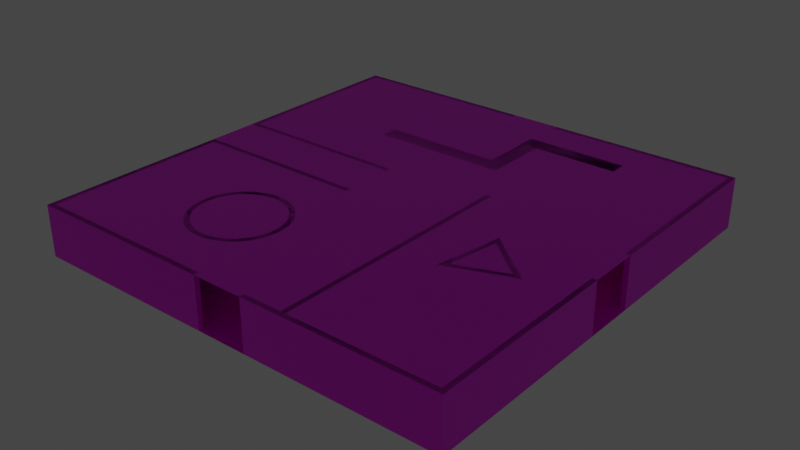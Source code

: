 # Source: room7.blend  (saved by Blender 3.6.13; exported with 4.5.12 LTS)
import bpy
from mathutils import Matrix  # noqa: F401  (used for matrix-valued properties, if any)

bpy.ops.wm.read_factory_settings(use_empty=True)
scene = bpy.context.scene
scene.name = 'Scene'

# ---- collections
col_collection = bpy.data.collections.new('Collection'); scene.collection.children.link(col_collection)

# ---- images (referenced by path relative to the original .blend; pixels are not part of the script)
import os
ASSET_DIR = os.environ.get("B2B_ASSET_DIR", "")  # directory of the original .blend (textures are referenced by path, not embedded)
HERE = os.path.dirname(os.path.abspath(__file__))  # packed textures are extracted next to this script under _unpacked/

def load_image(name, relpath, width, height, colorspace="sRGB"):
    """Load a texture the original file referenced (path relative to the .blend, or extracted next to this script)."""
    p = next((c for c in (os.path.join(HERE, relpath), os.path.join(ASSET_DIR, relpath)) if relpath and os.path.exists(c)), "")
    if p:
        img = bpy.data.images.load(p, check_existing=True)
        img.name = name
    else:  # same state as the original file: an image datablock whose file is absent (Cycles renders it pink)
        img = bpy.data.images.new(name, width, height)
        img.source = "FILE"
        img.filepath = "//" + (relpath or name)
    img.colorspace_settings.name = colorspace
    return img
img_panelsacousticwhitetiles001_col_2k_jpg = load_image('PanelsAcousticWhiteTiles001_COL_2K.jpg', 'PanelsAcousticWhiteTiles001_COL_2K.jpg', 1024, 1024, 'sRGB')
img_panelsacousticwhitetiles001_bump_2k_jpg = load_image('PanelsAcousticWhiteTiles001_BUMP_2K.jpg', 'PanelsAcousticWhiteTiles001_BUMP_2K.jpg', 1024, 1024, 'Non-Color')
img_fabriccarpetpatchy001_col_2k_jpg = load_image('FabricCarpetPatchy001_COL_2K.jpg', 'FabricCarpetPatchy001_COL_2K.jpg', 1024, 1024, 'sRGB')
img_fabriccarpetpatchy001_disp_2k_jpg = load_image('FabricCarpetPatchy001_DISP_2K.jpg', 'FabricCarpetPatchy001_DISP_2K.jpg', 1024, 1024, 'Non-Color')
img_backrooms_wallpaper_jpg = load_image('backrooms_wallpaper.jpg', 'backrooms_wallpaper.jpg', 1024, 1024, 'sRGB')
img_drywallpopcorntexture001_col_var1_2k_jpg = load_image('DrywallPopcornTexture001_COL_VAR1_2K.jpg', 'DrywallPopcornTexture001_COL_VAR1_2K.jpg', 1024, 1024, 'sRGB')
img_drywallpopcorntexture001_disp16_2k_tif = load_image('DrywallPopcornTexture001_DISP16_2K.tif', 'DrywallPopcornTexture001_DISP16_2K.tif', 1024, 1024, 'Non-Color')
img_plasterlime002_col_2k_jpg = load_image('PlasterLime002_COL_2K.jpg', 'PlasterLime002_COL_2K.jpg', 1024, 1024, 'sRGB')
img_plasterlime002_bump_2k_jpg = load_image('PlasterLime002_BUMP_2K.jpg', 'PlasterLime002_BUMP_2K.jpg', 1024, 1024, 'Non-Color')

# ---- materials (node trees are filled in below, after node groups)
mat_ceiling = bpy.data.materials.new('Ceiling')
mat_ceiling.use_transparent_shadow = False
mat_carpet = bpy.data.materials.new('Carpet')
mat_carpet.use_transparent_shadow = False
mat_wallpaper = bpy.data.materials.new('Wallpaper')
mat_wallpaper.use_transparent_shadow = False
mat_column = bpy.data.materials.new('Column')
mat_column.use_transparent_shadow = False
mat_columncap = bpy.data.materials.new('ColumnCap')
mat_columncap.use_transparent_shadow = False
mat_light = bpy.data.materials.new('Light')
mat_light.use_transparent_shadow = False

# ---- material node trees
mat_ceiling.use_nodes = True; mat_ceiling.node_tree.nodes.clear()
_N = mat_ceiling.node_tree.nodes; _L = mat_ceiling.node_tree.links
n0 = _N.new('ShaderNodeBsdfPrincipled'); n0.name = 'Principled BSDF'; n0.location = (10, 300)
n0.distribution = 'GGX'
n0.subsurface_method = 'RANDOM_WALK_SKIN'
n0.inputs[3].default_value = 1.45
n0.inputs[27].default_value = (0.0, 0.0, 0.0, 1.0)
n0.inputs[28].default_value = 1.0
n1 = _N.new('ShaderNodeOutputMaterial'); n1.name = 'Material Output'; n1.location = (300, 300)
n2 = _N.new('ShaderNodeTexImage'); n2.name = 'Image Texture'; n2.location = (-405, 387)
n2.image = img_panelsacousticwhitetiles001_col_2k_jpg
n3 = _N.new('ShaderNodeTexImage'); n3.name = 'Image Texture.001'; n3.location = (-503, -7)
n3.image = img_panelsacousticwhitetiles001_bump_2k_jpg
n4 = _N.new('ShaderNodeBump'); n4.name = 'Bump'; n4.location = (-225, -41)
n4.inputs[1].default_value = 1.0
n4.inputs[2].default_value = 1.0
_L.new(n0.outputs[0], n1.inputs[0])
_L.new(n2.outputs[0], n0.inputs[0])
_L.new(n3.outputs[0], n4.inputs[3])
_L.new(n4.outputs[0], n0.inputs[5])
n1.is_active_output = True
mat_carpet.use_nodes = True; mat_carpet.node_tree.nodes.clear()
_N = mat_carpet.node_tree.nodes; _L = mat_carpet.node_tree.links
n0 = _N.new('ShaderNodeBsdfPrincipled'); n0.name = 'Principled BSDF'; n0.location = (10, 300)
n0.distribution = 'GGX'
n0.subsurface_method = 'RANDOM_WALK_SKIN'
n0.inputs[3].default_value = 1.45
n0.inputs[27].default_value = (0.0, 0.0, 0.0, 1.0)
n0.inputs[28].default_value = 1.0
n1 = _N.new('ShaderNodeOutputMaterial'); n1.name = 'Material Output'; n1.location = (300, 300)
n2 = _N.new('ShaderNodeTexImage'); n2.name = 'Image Texture'; n2.location = (-377, 231)
n2.image = img_fabriccarpetpatchy001_col_2k_jpg
n3 = _N.new('ShaderNodeBump'); n3.name = 'Bump'; n3.location = (-176, -144)
n3.inputs[1].default_value = 1.0
n3.inputs[2].default_value = 1.0
n4 = _N.new('ShaderNodeTexImage'); n4.name = 'Image Texture.001'; n4.location = (-487, -121)
n4.image = img_fabriccarpetpatchy001_disp_2k_jpg
_L.new(n0.outputs[0], n1.inputs[0])
_L.new(n2.outputs[0], n0.inputs[0])
_L.new(n4.outputs[0], n3.inputs[3])
_L.new(n3.outputs[0], n0.inputs[5])
n1.is_active_output = True
mat_wallpaper.use_nodes = True; mat_wallpaper.node_tree.nodes.clear()
_N = mat_wallpaper.node_tree.nodes; _L = mat_wallpaper.node_tree.links
n0 = _N.new('ShaderNodeBsdfPrincipled'); n0.name = 'Principled BSDF'; n0.location = (10, 300)
n0.distribution = 'GGX'
n0.subsurface_method = 'RANDOM_WALK_SKIN'
n0.inputs[3].default_value = 1.45
n0.inputs[27].default_value = (0.0, 0.0, 0.0, 1.0)
n0.inputs[28].default_value = 1.0
n1 = _N.new('ShaderNodeOutputMaterial'); n1.name = 'Material Output'; n1.location = (300, 300)
n2 = _N.new('ShaderNodeTexImage'); n2.name = 'Image Texture'; n2.location = (-308, 152)
n2.image = img_backrooms_wallpaper_jpg
_L.new(n0.outputs[0], n1.inputs[0])
_L.new(n2.outputs[0], n0.inputs[0])
n1.is_active_output = True
mat_column.use_nodes = True; mat_column.node_tree.nodes.clear()
_N = mat_column.node_tree.nodes; _L = mat_column.node_tree.links
n0 = _N.new('ShaderNodeBsdfPrincipled'); n0.name = 'Principled BSDF'; n0.location = (10, 300)
n0.distribution = 'GGX'
n0.subsurface_method = 'RANDOM_WALK_SKIN'
n0.inputs[3].default_value = 1.45
n0.inputs[27].default_value = (0.0, 0.0, 0.0, 1.0)
n0.inputs[28].default_value = 1.0
n1 = _N.new('ShaderNodeOutputMaterial'); n1.name = 'Material Output'; n1.location = (300, 300)
n2 = _N.new('ShaderNodeTexImage'); n2.name = 'Image Texture'; n2.location = (-375, 264)
n2.image = img_drywallpopcorntexture001_col_var1_2k_jpg
n3 = _N.new('ShaderNodeBump'); n3.name = 'Bump'; n3.location = (-192, -110)
n3.inputs[1].default_value = 1.0
n3.inputs[2].default_value = 1.0
n4 = _N.new('ShaderNodeTexImage'); n4.name = 'Image Texture.001'; n4.location = (-503, -98)
n4.image = img_drywallpopcorntexture001_disp16_2k_tif
_L.new(n0.outputs[0], n1.inputs[0])
_L.new(n2.outputs[0], n0.inputs[0])
_L.new(n4.outputs[0], n3.inputs[3])
_L.new(n3.outputs[0], n0.inputs[5])
n1.is_active_output = True
mat_columncap.use_nodes = True; mat_columncap.node_tree.nodes.clear()
_N = mat_columncap.node_tree.nodes; _L = mat_columncap.node_tree.links
n0 = _N.new('ShaderNodeBsdfPrincipled'); n0.name = 'Principled BSDF'; n0.location = (10, 300)
n0.distribution = 'GGX'
n0.subsurface_method = 'RANDOM_WALK_SKIN'
n0.inputs[3].default_value = 1.45
n0.inputs[27].default_value = (0.0, 0.0, 0.0, 1.0)
n0.inputs[28].default_value = 1.0
n1 = _N.new('ShaderNodeOutputMaterial'); n1.name = 'Material Output'; n1.location = (300, 300)
n2 = _N.new('ShaderNodeTexImage'); n2.name = 'Image Texture'; n2.location = (-402, 218)
n2.image = img_plasterlime002_col_2k_jpg
n3 = _N.new('ShaderNodeTexImage'); n3.name = 'Image Texture.001'; n3.location = (-456, -90)
n3.image = img_plasterlime002_bump_2k_jpg
n4 = _N.new('ShaderNodeBump'); n4.name = 'Bump'; n4.location = (-174, -115)
n4.inputs[0].default_value = 0.6
n4.inputs[1].default_value = 1.0
n4.inputs[2].default_value = 1.0
_L.new(n0.outputs[0], n1.inputs[0])
_L.new(n2.outputs[0], n0.inputs[0])
_L.new(n3.outputs[0], n4.inputs[3])
_L.new(n4.outputs[0], n0.inputs[5])
n1.is_active_output = True
mat_light.use_nodes = True; mat_light.node_tree.nodes.clear()
_N = mat_light.node_tree.nodes; _L = mat_light.node_tree.links
n0 = _N.new('ShaderNodeBsdfPrincipled'); n0.name = 'Principled BSDF'; n0.location = (10, 300)
n0.distribution = 'GGX'
n0.subsurface_method = 'RANDOM_WALK_SKIN'
n0.inputs[3].default_value = 1.45
n0.inputs[27].default_value = (1.0, 0.9227, 0.489, 1.0)
n0.inputs[28].default_value = 1.0
n1 = _N.new('ShaderNodeOutputMaterial'); n1.name = 'Material Output'; n1.location = (300, 300)
_L.new(n0.outputs[0], n1.inputs[0])
n1.is_active_output = True

# ---- world
world_world = bpy.data.worlds.new('World'); scene.world = world_world
world_world.use_nodes = True; world_world.node_tree.nodes.clear()
_N = world_world.node_tree.nodes; _L = world_world.node_tree.links
n0 = _N.new('ShaderNodeOutputWorld'); n0.name = 'World Output'; n0.location = (300, 300)
n1 = _N.new('ShaderNodeBackground'); n1.name = 'Background'; n1.location = (10, 300)
n1.inputs[0].default_value = (0.05088, 0.05088, 0.05088, 1.0)
_L.new(n1.outputs[0], n0.inputs[0])
n0.is_active_output = True
world_world.color = (0.05088, 0.05088, 0.05088)
world_world.use_sun_shadow = False
world_world.sun_shadow_jitter_overblur = 0.0

# ---- meshes
me_ceiling = bpy.data.meshes.new('Ceiling')
me_ceiling.from_pydata([(-0.3, 3.0, 0.3), (25.3, 3.0, 0.3), (25.3, 3.0, -25.3), (-0.3, 3.0, -25.3)], [], [(0, 1, 2, 3)])
_uv = me_ceiling.uv_layers.new(name='UVMap')
_uv.uv.foreach_set('vector', [-2.594, 3.588, -2.594, -2.846, 3.839, -2.846, 3.839, 3.588])
me_ceiling.materials.append(mat_ceiling)
me_ceiling.update()
me_ceiling.normals_split_custom_set([tuple(v) for v in zip(*[iter([0.0, 1.0, 0.0, 0.0, 1.0, 0.0, 0.0, 1.0, 0.0, 0.0, 1.0, 0.0])] * 3)])
me_floor = bpy.data.meshes.new('Floor')
me_floor.from_pydata([(-0.3, 7.105e-15, 0.3), (25.3, 8.29e-16, 0.3), (25.3, -1.137e-13, -25.3), (-0.3, -1.137e-13, -25.3)], [], [(0, 1, 2, 3)])
_uv = me_floor.uv_layers.new(name='UVMap')
_uv.uv.foreach_set('vector', [-2.22, 3.249, -2.22, -1.749, 2.777, -1.749, 2.777, 3.249])
me_floor.materials.append(mat_carpet)
me_floor.update()
me_floor.normals_split_custom_set([tuple(v) for v in zip(*[iter([1.226e-16, 1.0, -4.596e-15, 1.226e-16, 1.0, -4.596e-15, 1.226e-16, 1.0, -4.596e-15, 1.226e-16, 1.0, -4.596e-15])] * 3)])
me_room = bpy.data.meshes.new('Room')
me_room.from_pydata([(0.0, 3.0, 0.0), (0.0, 0.0, 0.0), (25.0, 3.0, 0.0), (25.0, 0.0, 0.0), (25.0, 3.0, -25.0), (25.0, 0.0, -25.0), (0.0, 3.0, -25.0), (0.0, 0.0, -25.0), (-0.3, 3.0, 0.3), (-0.3, 0.0, 0.3), (25.3, 3.0, 0.3), (25.3, 0.0, 0.3), (25.3, 3.0, -25.3), (25.3, 0.0, -25.3), (-0.3, 3.0, -25.3), (-0.3, 0.0, -25.3), (0.0, 0.0, -14.0), (0.0, 0.0, -11.0), (0.0, 3.0, -14.0), (0.0, 3.0, -11.0), (-0.3, 3.0, -14.0), (-0.3, 3.0, -11.0), (-0.3, 0.0, -14.0), (-0.3, 0.0, -11.0), (14.0, 3.0, -25.0), (11.0, 3.0, -25.0), (11.0, 0.0, -25.0), (14.0, 0.0, -25.0), (11.0, 0.0, -25.3), (14.0, 0.0, -25.3), (14.0, 3.0, -25.3), (11.0, 3.0, -25.3), (11.0, 3.0, 0.0), (14.0, 3.0, 0.0), (14.0, 0.0, 0.0), (11.0, 0.0, 0.0), (11.0, 0.0, 0.3), (14.0, 0.0, 0.3), (11.0, 3.0, 0.3), (14.0, 3.0, 0.3), (25.0, 3.0, -14.0), (25.0, 3.0, -11.0), (25.0, 0.0, -14.0), (25.0, 0.0, -11.0), (25.3, 0.0, -14.0), (25.3, 0.0, -11.0), (25.3, 3.0, -14.0), (25.3, 3.0, -11.0)], [], [(33, 2, 3, 34), (1, 0, 32, 35), (4, 5, 42, 40), (43, 3, 2, 41), (6, 7, 26, 25), (27, 5, 4, 24), (16, 7, 6, 18), (19, 0, 1, 17), (37, 11, 10, 39), (8, 9, 36, 38), (44, 13, 12, 46), (47, 10, 11, 45), (15, 14, 31, 28), (12, 13, 29, 30), (14, 15, 22, 20), (9, 8, 21, 23), (0, 8, 38, 32), (2, 33, 39, 10), (41, 2, 10, 47), (12, 4, 40, 46), (24, 4, 12, 30), (6, 25, 31, 14), (7, 15, 28, 26), (13, 5, 27, 29), (42, 5, 13, 44), (45, 11, 3, 43), (34, 3, 11, 37), (9, 1, 35, 36), (17, 1, 9, 23), (22, 15, 7, 16), (6, 14, 20, 18), (0, 19, 21, 8), (16, 18, 20, 22), (17, 23, 21, 19), (25, 26, 28, 31), (27, 24, 30, 29), (35, 32, 38, 36), (33, 34, 37, 39), (40, 42, 44, 46), (43, 41, 47, 45)])
me_room.polygons.foreach_set('material_index', [0, 0, 0, 0, 0, 0, 0, 0, 0, 0, 0, 0, 0, 0, 0, 0, 0, 0, 0, 0, 0, 0, 0, 0, 0, 0, 0, 0, 0, 0, 0, 0, 11880, 11880, 11880, 11880, 11880, 11880, 11880, 11880])
_uv = me_room.uv_layers.new(name='UVMap')
_uv.uv.foreach_set('vector', [29.97, 25.56, 20.9, 25.56, 20.9, 23.09, 29.97, 23.09, 41.51, 23.09, 41.51, 25.56, 32.44, 25.56, 32.44, 23.09, 0.2868, 25.56, 0.2868, 23.09, 9.357, 23.09, 9.357, 25.56, 11.83, 23.09, 20.9, 23.09, 20.9, 25.56, 11.83, 25.56, -20.33, 25.56, -20.33, 23.09, -11.26, 23.09, -11.26, 25.56, -8.783, 23.09, 0.2868, 23.09, 0.2868, 25.56, -8.783, 25.56, -29.4, 23.09, -20.33, 23.09, -20.33, 25.56, -29.4, 25.56, -31.87, 25.56, -40.94, 25.56, -40.94, 23.09, -31.87, 23.09, 30.0, 23.09, 20.9, 23.09, 20.9, 25.56, 30.0, 25.56, 41.51, 25.56, 41.51, 23.09, 32.41, 23.09, 32.41, 25.56, 9.386, 23.09, 0.2868, 23.09, 0.2868, 25.56, 9.386, 25.56, 11.8, 25.56, 20.9, 25.56, 20.9, 23.09, 11.8, 23.09, -20.33, 23.09, -20.33, 25.56, -11.23, 25.56, -11.23, 23.09, 0.2868, 25.56, 0.2868, 23.09, -8.812, 23.09, -8.812, 25.56, -20.33, 25.56, -20.33, 23.09, -29.42, 23.09, -29.42, 25.56, -40.94, 23.09, -40.94, 25.56, -31.84, 25.56, -31.84, 23.09, 41.51, 25.56, 41.51, 25.56, 32.41, 25.56, 32.44, 25.56, 20.9, 25.56, 29.97, 25.56, 30.0, 25.56, 20.9, 25.56, 11.83, 25.56, 20.9, 25.56, 20.9, 25.56, 11.8, 25.56, 0.2868, 25.56, 0.2868, 25.56, 9.357, 25.56, 9.386, 25.56, -8.783, 25.56, 0.2868, 25.56, 0.2868, 25.56, -8.812, 25.56, -20.33, 25.56, -11.26, 25.56, -11.23, 25.56, -20.33, 25.56, -20.33, 23.09, -20.33, 23.09, -11.23, 23.09, -11.26, 23.09, 0.2868, 23.09, 0.2868, 23.09, -8.783, 23.09, -8.812, 23.09, 9.357, 23.09, 0.2868, 23.09, 0.2868, 23.09, 9.386, 23.09, 11.8, 23.09, 20.9, 23.09, 20.9, 23.09, 11.83, 23.09, 29.97, 23.09, 20.9, 23.09, 20.9, 23.09, 30.0, 23.09, 41.51, 23.09, 41.51, 23.09, 32.44, 23.09, 32.41, 23.09, -31.87, 23.09, -40.94, 23.09, -40.94, 23.09, -31.84, 23.09, -29.42, 23.09, -20.33, 23.09, -20.33, 23.09, -29.4, 23.09, -20.33, 25.56, -20.33, 25.56, -29.42, 25.56, -29.4, 25.56, -40.94, 25.56, -31.87, 25.56, -31.84, 25.56, -40.94, 25.56, -8.139, -7.238, -8.139, -7.238, -10.33, -7.238, -10.33, -7.238, 35.61, -7.238, 37.8, -7.238, 37.8, -7.238, 35.61, -7.238, -30.01, -24.62, -30.01, -18.17, -27.83, -18.17, -27.83, -24.62, 13.73, -18.17, 13.73, -24.62, 11.55, -24.62, 11.55, -18.17, -30.01, -18.17, -30.01, -24.62, -32.2, -24.62, -32.2, -18.17, 13.73, -24.62, 13.73, -18.17, 15.92, -18.17, 15.92, -24.62, -8.139, -7.238, -8.139, -7.238, -5.952, -7.238, -5.952, -7.238, 35.61, -7.238, 35.61, -7.238, 33.42, -7.238, 33.42, -7.238])
me_room.materials.append(mat_wallpaper)
me_room.update()
me_room.normals_split_custom_set([tuple(v) for v in zip(*[iter([0.0, 0.0, -1.0, 0.0, 0.0, -1.0, 0.0, 0.0, -1.0, 0.0, 0.0, -1.0, 0.0, 0.0, -1.0, 0.0, 0.0, -1.0, 0.0, 0.0, -1.0, 0.0, 0.0, -1.0, -1.0, 0.0, 0.0, -1.0, 0.0, 0.0, -1.0, 0.0, 0.0, -1.0, 0.0, 0.0, -1.0, 0.0, 0.0, -1.0, 0.0, 0.0, -1.0, 0.0, 0.0, -1.0, 0.0, 0.0, 0.0, 0.0, 1.0, 0.0, 0.0, 1.0, 0.0, 0.0, 1.0, 0.0, 0.0, 1.0, 0.0, 0.0, 1.0, 0.0, 0.0, 1.0, 0.0, 0.0, 1.0, 0.0, 0.0, 1.0, 1.0, 0.0, 0.0, 1.0, 0.0, 0.0, 1.0, 0.0, 0.0, 1.0, 0.0, 0.0, 1.0, 0.0, 0.0, 1.0, 0.0, 0.0, 1.0, 0.0, 0.0, 1.0, 0.0, 0.0, 0.0, 0.0, 1.0, 0.0, 0.0, 1.0, 0.0, 0.0, 1.0, 0.0, 0.0, 1.0, 0.0, 0.0, 1.0, 0.0, 0.0, 1.0, 0.0, 0.0, 1.0, 0.0, 0.0, 1.0, 1.0, 0.0, 0.0, 1.0, 0.0, 0.0, 1.0, 0.0, 0.0, 1.0, 0.0, 0.0, 1.0, 0.0, 0.0, 1.0, 0.0, 0.0, 1.0, 0.0, 0.0, 1.0, 0.0, 0.0, 0.0, 0.0, -1.0, 0.0, 0.0, -1.0, 0.0, 0.0, -1.0, 0.0, 0.0, -1.0, 0.0, 0.0, -1.0, 0.0, 0.0, -1.0, 0.0, 0.0, -1.0, 0.0, 0.0, -1.0, -1.0, 0.0, 0.0, -1.0, 0.0, 0.0, -1.0, 0.0, 0.0, -1.0, 0.0, 0.0, -1.0, 0.0, 0.0, -1.0, 0.0, 0.0, -1.0, 0.0, 0.0, -1.0, 0.0, 0.0, 0.0, 1.0, 0.0, 0.0, 1.0, 0.0, 0.0, 1.0, 0.0, 0.0, 1.0, 0.0, 0.0, 1.0, 0.0, 0.0, 1.0, 0.0, 0.0, 1.0, 0.0, 0.0, 1.0, 0.0, 0.0, 1.0, 0.0, 0.0, 1.0, 0.0, 0.0, 1.0, 0.0, 0.0, 1.0, 0.0, 0.0, 1.0, 0.0, 0.0, 1.0, 0.0, 0.0, 1.0, 0.0, 0.0, 1.0, 0.0, 0.0, 1.0, 0.0, 0.0, 1.0, 0.0, 0.0, 1.0, 0.0, 0.0, 1.0, 0.0, 0.0, 1.0, 0.0, 0.0, 1.0, 0.0, 0.0, 1.0, 0.0, 0.0, 1.0, 0.0, 0.0, -1.0, 0.0, 0.0, -1.0, 0.0, 0.0, -1.0, 0.0, 0.0, -1.0, 0.0, 0.0, -1.0, 0.0, 0.0, -1.0, 0.0, 0.0, -1.0, 0.0, 0.0, -1.0, 0.0, 0.0, -1.0, 0.0, 0.0, -1.0, 0.0, 0.0, -1.0, 0.0, 0.0, -1.0, 0.0, 0.0, -1.0, 0.0, 0.0, -1.0, 0.0, 0.0, -1.0, 0.0, 0.0, -1.0, 0.0, 0.0, -1.0, 0.0, 0.0, -1.0, 0.0, 0.0, -1.0, 0.0, 0.0, -1.0, 0.0, 0.0, -1.0, 0.0, 0.0, -1.0, 0.0, 0.0, -1.0, 0.0, 0.0, -1.0, 0.0, 0.0, -1.0, 0.0, 0.0, -1.0, 0.0, 0.0, -1.0, 0.0, 0.0, -1.0, 0.0, 0.0, -1.0, 0.0, 0.0, -1.0, 0.0, 0.0, -1.0, 0.0, 0.0, -1.0, 0.0, 0.0, 1.0, 0.0, 0.0, 1.0, 0.0, 0.0, 1.0, 0.0, 0.0, 1.0, 0.0, 0.0, 1.0, 0.0, 0.0, 1.0, 0.0, 0.0, 1.0, 0.0, 0.0, 1.0, 0.0, 0.0, 0.0, 1.0, 0.0, 0.0, 1.0, 0.0, 0.0, 1.0, 0.0, 0.0, 1.0, 0.0, 0.0, -1.0, 0.0, 0.0, -1.0, 0.0, 0.0, -1.0, 0.0, 0.0, -1.0, 1.0, 0.0, 0.0, 1.0, 0.0, 0.0, 1.0, 0.0, 0.0, 1.0, 0.0, 0.0, -1.0, 0.0, 0.0, -1.0, 0.0, 0.0, -1.0, 0.0, 0.0, -1.0, 0.0, 0.0, 1.0, 0.0, 0.0, 1.0, 0.0, 0.0, 1.0, 0.0, 0.0, 1.0, 0.0, 0.0, -1.0, 0.0, 0.0, -1.0, 0.0, 0.0, -1.0, 0.0, 0.0, -1.0, 0.0, 0.0, 0.0, 0.0, 1.0, 0.0, 0.0, 1.0, 0.0, 0.0, 1.0, 0.0, 0.0, 1.0, 0.0, 0.0, -1.0, 0.0, 0.0, -1.0, 0.0, 0.0, -1.0, 0.0, 0.0, -1.0])] * 3)])
me_room_001 = bpy.data.meshes.new('Room.001')
me_room_001.from_pydata([(0.0, 3.0, -11.0), (0.0, 0.0, -11.0), (10.0, 3.0, -11.0), (10.0, 0.0, -11.0), (10.0, 3.0, -14.0), (10.0, 0.0, -14.0), (0.0, 3.0, -14.0), (0.0, 0.0, -14.0), (0.0, 3.0, -10.7), (0.0, 0.0, -10.7), (10.3, 3.0, -10.7), (10.3, 0.0, -10.7), (10.3, 3.0, -14.3), (10.3, 0.0, -14.3), (0.0, 3.0, -14.3), (0.0, 0.0, -14.3), (10.3, 0.0, -14.0), (10.3, 0.0, -11.0), (10.3, 3.0, -14.0), (10.3, 3.0, -11.0), (7.766, 3.0, -11.0), (7.766, 3.0, -14.0), (7.766, 0.0, -14.0), (9.266, 0.0, -11.0), (7.766, 0.0, -11.0), (9.195, 0.2415, -11.0)], [], [(1, 0, 20, 24), (23, 25, 3), (20, 2, 3, 25, 23, 24), (21, 6, 7, 22), (5, 4, 21, 22), (8, 9, 11, 10), (16, 13, 12, 18), (19, 10, 11, 17), (12, 13, 15, 14), (0, 1, 9, 8), (8, 10, 2, 20, 0), (2, 10, 19), (12, 4, 18), (12, 14, 6, 21, 4), (7, 6, 14, 15), (7, 15, 13, 5, 22), (13, 16, 5), (17, 11, 3), (23, 3, 11, 9, 1, 24), (16, 18, 4, 5), (17, 3, 2, 19)])
me_room_001.polygons.foreach_set('material_index', [0, 0, 0, 0, 0, 0, 0, 0, 0, 0, 0, 0, 0, 0, 0, 0, 0, 0, 0, 11880, 11880])
_uv = me_room_001.uv_layers.new(name='UVMap')
_uv.uv.foreach_set('vector', [9.619, 1.576, 9.619, 4.037, 3.25, 4.037, 3.25, 1.576, 2.02, 1.576, 2.078, 1.774, 1.418, 1.576, 3.25, 4.037, 1.418, 4.037, 1.418, 1.576, 2.078, 1.774, 2.02, 1.576, 3.25, 1.576, -2.875, 4.037, -9.244, 4.037, -9.244, 1.576, -2.875, 1.576, -1.043, 1.576, -1.043, 4.037, -2.875, 4.037, -2.875, 1.576, 9.619, 4.037, 9.619, 1.576, 1.418, 1.576, 1.418, 4.037, -0.8377, 1.576, -1.043, 1.576, -1.043, 4.037, -0.8377, 4.037, 1.213, 4.037, 1.418, 4.037, 1.418, 1.576, 1.213, 1.576, -1.043, 4.037, -1.043, 1.576, -9.244, 1.576, -9.244, 4.037, 9.619, 4.037, 9.619, 1.576, 9.619, 1.576, 9.619, 4.037, 9.619, 4.037, 1.418, 4.037, 1.418, 4.037, 3.25, 4.037, 9.619, 4.037, 1.418, 4.037, 1.418, 4.037, 1.213, 4.037, -1.043, 4.037, -1.043, 4.037, -0.8377, 4.037, -1.043, 4.037, -9.244, 4.037, -9.244, 4.037, -2.875, 4.037, -1.043, 4.037, -9.244, 1.576, -9.244, 4.037, -9.244, 4.037, -9.244, 1.576, -9.244, 1.576, -9.244, 1.576, -1.043, 1.576, -1.043, 1.576, -2.875, 1.576, -1.043, 1.576, -0.8377, 1.576, -1.043, 1.576, 1.213, 1.576, 1.418, 1.576, 1.418, 1.576, 2.02, 1.576, 1.418, 1.576, 1.418, 1.576, 9.619, 1.576, 9.619, 1.576, 3.25, 1.576, -0.5451, -3.037, -0.5451, -3.037, -1.017, -3.037, -1.017, -3.037, 5.636, -3.037, 6.108, -3.037, 6.108, -3.037, 5.636, -3.037])
me_room_001.materials.append(mat_wallpaper)
me_room_001.update()
me_room_001.normals_split_custom_set([tuple(v) for v in zip(*[iter([0.0, 0.0, -1.0, 0.0, 0.0, -1.0, 0.0, 0.0, -1.0, 0.0, 0.0, -1.0, 0.0, 0.0, -1.0, 0.0, 0.0, -1.0, 0.0, 0.0, -1.0, 0.0, 0.0, -1.0, 0.0, 0.0, -1.0, 0.0, 0.0, -1.0, 0.0, 0.0, -1.0, 0.0, 0.0, -1.0, 0.0, 0.0, -1.0, 0.0, 0.0, 1.0, 0.0, 0.0, 1.0, 0.0, 0.0, 1.0, 0.0, 0.0, 1.0, 0.0, 0.0, 1.0, 0.0, 0.0, 1.0, 0.0, 0.0, 1.0, 0.0, 0.0, 1.0, 0.0, 0.0, 1.0, 0.0, 0.0, 1.0, 0.0, 0.0, 1.0, 0.0, 0.0, 1.0, 1.0, 0.0, 0.0, 1.0, 0.0, 0.0, 1.0, 0.0, 0.0, 1.0, 0.0, 0.0, 1.0, 0.0, 0.0, 1.0, 0.0, 0.0, 1.0, 0.0, 0.0, 1.0, 0.0, 0.0, 0.0, 0.0, -1.0, 0.0, 0.0, -1.0, 0.0, 0.0, -1.0, 0.0, 0.0, -1.0, -1.0, 0.0, 0.0, -1.0, 0.0, 0.0, -1.0, 0.0, 0.0, -1.0, 0.0, 0.0, 0.0, 1.0, 0.0, 0.0, 1.0, 0.0, 0.0, 1.0, 0.0, 0.0, 1.0, 0.0, 0.0, 1.0, 0.0, 0.0, 1.0, 0.0, 0.0, 1.0, 0.0, 0.0, 1.0, 0.0, 0.0, 1.0, 0.0, 0.0, 1.0, 0.0, 0.0, 1.0, 0.0, 0.0, 1.0, 0.0, 0.0, 1.0, 0.0, 0.0, 1.0, 0.0, 0.0, 1.0, 0.0, 0.0, 1.0, 0.0, -1.0, 0.0, 0.0, -1.0, 0.0, 0.0, -1.0, 0.0, 0.0, -1.0, 0.0, 0.0, 0.0, -1.0, 0.0, 0.0, -1.0, 0.0, 0.0, -1.0, 0.0, 0.0, -1.0, 0.0, 0.0, -1.0, 0.0, 0.0, -1.0, 0.0, 0.0, -1.0, 0.0, 0.0, -1.0, 0.0, 0.0, -1.0, 0.0, 0.0, -1.0, 0.0, 0.0, -1.0, 0.0, 0.0, -1.0, 0.0, 0.0, -1.0, 0.0, 0.0, -1.0, 0.0, 0.0, -1.0, 0.0, 0.0, -1.0, 0.0, 0.0, -1.0, 0.0, 0.0, 0.0, 1.0, 0.0, 0.0, 1.0, 0.0, 0.0, 1.0, 0.0, 0.0, 1.0, 0.0, 0.0, -1.0, 0.0, 0.0, -1.0, 0.0, 0.0, -1.0, 0.0, 0.0, -1.0])] * 3)])
me_room_002 = bpy.data.meshes.new('Room.002')
me_room_002.from_pydata([(16.55, 3.0, 0.0), (16.55, 0.0, 0.0), (16.55, 3.0, -15.0), (16.55, 0.0, -15.0), (16.25, 3.0, 0.0), (16.25, 0.0, 0.0), (16.25, 3.0, -15.0), (16.25, 0.0, -15.0)], [], [(0, 1, 3, 2), (4, 6, 7, 5), (1, 0, 4, 5), (0, 2, 6, 4), (2, 3, 7, 6), (3, 1, 5, 7)])
_uv = me_room_002.uv_layers.new(name='UVMap')
_uv.uv.foreach_set('vector', [6.029, 1.686, 6.029, -0.6857, -5.829, -0.6857, -5.829, 1.686, 6.029, 1.686, -5.829, 1.686, -5.829, -0.6857, 6.029, -0.6857, 6.029, -0.6857, 6.029, 1.686, 6.029, 1.686, 6.029, -0.6857, 6.029, 1.686, -5.829, 1.686, -5.829, 1.686, 6.029, 1.686, -5.829, 1.686, -5.829, -0.6857, -5.829, -0.6857, -5.829, 1.686, -5.829, -0.6857, 6.029, -0.6857, 6.029, -0.6857, -5.829, -0.6857])
me_room_002.materials.append(mat_wallpaper)
me_room_002.update()
me_room_002.normals_split_custom_set([tuple(v) for v in zip(*[iter([1.0, 0.0, 0.0, 1.0, 0.0, 0.0, 1.0, 0.0, 0.0, 1.0, 0.0, 0.0, -1.0, 0.0, 1.272e-07, -1.0, 0.0, 1.272e-07, -1.0, 0.0, 1.272e-07, -1.0, 0.0, 1.272e-07, 0.0, 0.0, 1.0, 0.0, 0.0, 1.0, 0.0, 0.0, 1.0, 0.0, 0.0, 1.0, 0.0, 1.0, 0.0, 0.0, 1.0, 0.0, 0.0, 1.0, 0.0, 0.0, 1.0, 0.0, 0.0, 0.0, -1.0, 0.0, 0.0, -1.0, 0.0, 0.0, -1.0, 0.0, 0.0, -1.0, 0.0, -1.0, 0.0, 0.0, -1.0, 0.0, 0.0, -1.0, 0.0, 0.0, -1.0, 0.0])] * 3)])
me_room_003 = bpy.data.meshes.new('Room.003')
me_room_003.from_pydata([(6.831, 3.0, -17.82), (6.831, 0.0, -17.82), (14.83, 3.0, -17.82), (14.83, 0.0, -17.82), (14.83, 3.0, -21.82), (14.83, 0.0, -21.82), (19.83, 3.0, -21.82), (19.83, 0.0, -21.82), (6.831, 3.0, -18.82), (6.831, 0.0, -18.82), (13.83, 3.0, -18.82), (13.83, 0.0, -18.82), (13.83, 3.0, -22.82), (13.83, 0.0, -22.82), (19.83, 3.0, -22.82), (19.83, 0.0, -22.82)], [], [(0, 1, 3, 2), (2, 3, 5, 4), (4, 5, 7, 6), (8, 10, 11, 9), (10, 12, 13, 11), (12, 14, 15, 13), (1, 0, 8, 9), (0, 2, 10, 8), (2, 4, 12, 10), (4, 6, 14, 12), (6, 7, 15, 14), (7, 5, 13, 15), (5, 3, 11, 13), (3, 1, 9, 11)])
_uv = me_room_003.uv_layers.new(name='UVMap')
_uv.uv.foreach_set('vector', [6.581, 1.646, 6.581, -0.6458, 0.4702, -0.6458, 0.4702, 1.646, 0.4702, 1.646, 0.4702, -0.6458, -2.585, -0.6458, -2.585, 1.646, -2.585, 1.646, -2.585, -0.6458, -6.405, -0.6458, -6.405, 1.646, 6.581, 1.646, 0.4702, 1.646, 0.4702, -0.6458, 6.581, -0.6458, 0.4702, 1.646, -2.585, 1.646, -2.585, -0.6458, 0.4702, -0.6458, -2.585, 1.646, -6.405, 1.646, -6.405, -0.6458, -2.585, -0.6458, 6.581, -0.6458, 6.581, 1.646, 6.581, 1.646, 6.581, -0.6458, 6.581, 1.646, 0.4702, 1.646, 0.4702, 1.646, 6.581, 1.646, 0.4702, 1.646, -2.585, 1.646, -2.585, 1.646, 0.4702, 1.646, -2.585, 1.646, -6.405, 1.646, -6.405, 1.646, -2.585, 1.646, -6.405, 1.646, -6.405, -0.6458, -6.405, -0.6458, -6.405, 1.646, -6.405, -0.6458, -2.585, -0.6458, -2.585, -0.6458, -6.405, -0.6458, -2.585, -0.6458, 0.4702, -0.6458, 0.4702, -0.6458, -2.585, -0.6458, 0.4702, -0.6458, 6.581, -0.6458, 6.581, -0.6458, 0.4702, -0.6458])
me_room_003.materials.append(mat_wallpaper)
me_room_003.update()
me_room_003.normals_split_custom_set([tuple(v) for v in zip(*[iter([0.0, 0.0, 1.0, 0.0, 0.0, 1.0, 0.0, 0.0, 1.0, 0.0, 0.0, 1.0, 1.0, 0.0, 0.0, 1.0, 0.0, 0.0, 1.0, 0.0, 0.0, 1.0, 0.0, 0.0, 0.0, 0.0, 1.0, 0.0, 0.0, 1.0, 0.0, 0.0, 1.0, 0.0, 0.0, 1.0, 0.0, 0.0, -1.0, 0.0, 0.0, -1.0, 0.0, 0.0, -1.0, 0.0, 0.0, -1.0, -1.0, 0.0, 0.0, -1.0, 0.0, 0.0, -1.0, 0.0, 0.0, -1.0, 0.0, 0.0, 0.0, 0.0, -1.0, 0.0, 0.0, -1.0, 0.0, 0.0, -1.0, 0.0, 0.0, -1.0, -1.0, 0.0, 0.0, -1.0, 0.0, 0.0, -1.0, 0.0, 0.0, -1.0, 0.0, 0.0, 0.0, 1.0, 0.0, 0.0, 1.0, 0.0, 0.0, 1.0, 0.0, 0.0, 1.0, 0.0, 0.0, 1.0, 0.0, 0.0, 1.0, 0.0, 0.0, 1.0, 0.0, 0.0, 1.0, 0.0, 0.0, 1.0, 0.0, 0.0, 1.0, 0.0, 0.0, 1.0, 0.0, 0.0, 1.0, 0.0, 1.0, 0.0, 0.0, 1.0, 0.0, 0.0, 1.0, 0.0, 0.0, 1.0, 0.0, 0.0, 0.0, -1.0, 0.0, 0.0, -1.0, 0.0, 0.0, -1.0, 0.0, 0.0, -1.0, 0.0, 0.0, -1.0, 0.0, 0.0, -1.0, 0.0, 0.0, -1.0, 0.0, 0.0, -1.0, 0.0, 0.0, -1.0, 0.0, 0.0, -1.0, 0.0, 0.0, -1.0, 0.0, 0.0, -1.0, 0.0])] * 3)])
me_room_004 = bpy.data.meshes.new('Room.004')
me_room_004.from_pydata([(5.659, 3.0, -5.156), (5.659, 0.0, -5.156), (5.744, 3.0, -4.509), (5.744, 0.0, -4.509), (5.993, 3.0, -3.906), (5.993, 0.0, -3.906), (6.391, 3.0, -3.389), (6.391, 0.0, -3.389), (6.909, 3.0, -2.991), (6.909, 0.0, -2.991), (7.511, 3.0, -2.742), (7.511, 0.0, -2.742), (8.159, 3.0, -2.656), (8.159, 0.0, -2.656), (8.806, 3.0, -2.742), (8.806, 0.0, -2.742), (9.409, 3.0, -2.991), (9.409, 0.0, -2.991), (9.926, 3.0, -3.389), (9.926, 0.0, -3.389), (10.32, 3.0, -3.906), (10.32, 0.0, -3.906), (10.57, 3.0, -4.509), (10.57, 0.0, -4.509), (10.66, 3.0, -5.156), (10.66, 0.0, -5.156), (10.57, 3.0, -5.803), (10.57, 0.0, -5.803), (10.32, 3.0, -6.406), (10.32, 0.0, -6.406), (9.926, 3.0, -6.924), (9.926, 0.0, -6.924), (9.409, 3.0, -7.321), (9.409, 0.0, -7.321), (8.806, 3.0, -7.571), (8.806, 0.0, -7.571), (8.159, 3.0, -7.656), (8.159, 0.0, -7.656), (7.511, 3.0, -7.571), (7.511, 0.0, -7.571), (6.909, 3.0, -7.321), (6.909, 0.0, -7.321), (6.391, 3.0, -6.924), (6.391, 0.0, -6.924), (5.993, 3.0, -6.406), (5.993, 0.0, -6.406), (5.744, 3.0, -5.803), (5.744, 0.0, -5.803), (5.356, 3.0, -5.156), (5.356, 0.0, -5.156), (5.451, 3.0, -4.431), (5.451, 0.0, -4.431), (5.731, 3.0, -3.755), (5.731, 0.0, -3.755), (6.177, 3.0, -3.175), (6.177, 0.0, -3.175), (6.757, 3.0, -2.729), (6.757, 0.0, -2.729), (7.433, 3.0, -2.449), (7.433, 0.0, -2.449), (8.159, 3.0, -2.354), (8.159, 0.0, -2.354), (8.884, 3.0, -2.449), (8.884, 0.0, -2.449), (9.56, 3.0, -2.729), (9.56, 0.0, -2.729), (10.14, 3.0, -3.175), (10.14, 0.0, -3.175), (10.59, 3.0, -3.755), (10.59, 0.0, -3.755), (10.87, 3.0, -4.431), (10.87, 0.0, -4.431), (10.96, 3.0, -5.156), (10.96, 0.0, -5.156), (10.87, 3.0, -5.882), (10.87, 0.0, -5.882), (10.59, 3.0, -6.558), (10.59, 0.0, -6.558), (10.14, 3.0, -7.138), (10.14, 0.0, -7.138), (9.56, 3.0, -7.584), (9.56, 0.0, -7.584), (8.884, 3.0, -7.863), (8.884, 0.0, -7.863), (8.159, 3.0, -7.959), (8.159, 0.0, -7.959), (7.433, 3.0, -7.863), (7.433, 0.0, -7.863), (6.757, 3.0, -7.584), (6.757, 0.0, -7.584), (6.177, 3.0, -7.138), (6.177, 0.0, -7.138), (5.731, 3.0, -6.558), (5.731, 0.0, -6.558), (5.451, 3.0, -5.882), (5.451, 0.0, -5.882)], [], [(0, 2, 3, 1), (2, 4, 5, 3), (4, 6, 7, 5), (6, 8, 9, 7), (8, 10, 11, 9), (10, 12, 13, 11), (12, 14, 15, 13), (14, 16, 17, 15), (16, 18, 19, 17), (18, 20, 21, 19), (20, 22, 23, 21), (22, 24, 25, 23), (24, 26, 27, 25), (26, 28, 29, 27), (28, 30, 31, 29), (30, 32, 33, 31), (32, 34, 35, 33), (34, 36, 37, 35), (36, 38, 39, 37), (38, 40, 41, 39), (40, 42, 43, 41), (42, 44, 45, 43), (44, 46, 47, 45), (46, 0, 1, 47), (48, 49, 51, 50), (50, 51, 53, 52), (52, 53, 55, 54), (54, 55, 57, 56), (56, 57, 59, 58), (58, 59, 61, 60), (60, 61, 63, 62), (62, 63, 65, 64), (64, 65, 67, 66), (66, 67, 69, 68), (68, 69, 71, 70), (70, 71, 73, 72), (72, 73, 75, 74), (74, 75, 77, 76), (76, 77, 79, 78), (78, 79, 81, 80), (80, 81, 83, 82), (82, 83, 85, 84), (84, 85, 87, 86), (86, 87, 89, 88), (88, 89, 91, 90), (90, 91, 93, 92), (92, 93, 95, 94), (94, 95, 49, 48), (2, 0, 48, 50), (4, 2, 50, 52), (6, 4, 52, 54), (8, 6, 54, 56), (7, 9, 57, 55), (10, 8, 56, 58), (12, 10, 58, 60), (14, 12, 60, 62), (16, 14, 62, 64), (18, 16, 64, 66), (20, 18, 66, 68), (24, 22, 70, 72), (19, 21, 69, 67), (28, 26, 74, 76), (30, 28, 76, 78), (29, 31, 79, 77), (32, 30, 78, 80), (34, 32, 80, 82), (36, 34, 82, 84), (22, 20, 68, 70), (38, 36, 84, 86), (40, 38, 86, 88), (35, 37, 85, 83), (42, 40, 88, 90), (44, 42, 90, 92), (1, 3, 51, 49), (21, 23, 71, 69), (39, 41, 89, 87), (3, 5, 53, 51), (23, 25, 73, 71), (41, 43, 91, 89), (5, 7, 55, 53), (43, 45, 93, 91), (46, 44, 92, 94), (17, 19, 67, 65), (45, 47, 95, 93), (9, 11, 59, 57), (27, 29, 77, 75), (37, 39, 87, 85), (11, 13, 61, 59), (13, 15, 63, 61), (31, 33, 81, 79), (15, 17, 65, 63), (33, 35, 83, 81), (26, 24, 72, 74), (0, 46, 94, 48), (25, 27, 75, 73), (47, 1, 49, 95)])
_uv = me_room_004.uv_layers.new(name='UVMap')
_uv.uv.foreach_set('vector', [6.205, 1.67, 5.696, 1.67, 5.696, -0.6697, 6.205, -0.6697, 5.696, 1.67, 5.187, 1.67, 5.187, -0.6697, 5.696, -0.6697, 5.187, 1.67, 4.678, 1.67, 4.678, -0.6697, 5.187, -0.6697, 4.678, 1.67, 4.169, 1.67, 4.169, -0.6697, 4.678, -0.6697, 4.169, 1.67, 3.66, 1.67, 3.66, -0.6697, 4.169, -0.6697, 3.66, 1.67, 3.151, 1.67, 3.151, -0.6697, 3.66, -0.6697, 3.151, 1.67, 2.642, 1.67, 2.642, -0.6697, 3.151, -0.6697, 2.642, 1.67, 2.133, 1.67, 2.133, -0.6697, 2.642, -0.6697, 2.133, 1.67, 1.624, 1.67, 1.624, -0.6697, 2.133, -0.6697, 1.624, 1.67, 1.115, 1.67, 1.115, -0.6697, 1.624, -0.6697, 1.115, 1.67, 0.6059, 1.67, 0.6059, -0.6697, 1.115, -0.6697, 0.6059, 1.67, 0.09693, 1.67, 0.09693, -0.6697, 0.6059, -0.6697, 0.0946, 1.67, -0.4144, 1.67, -0.4144, -0.6697, 0.0946, -0.6697, -0.4144, 1.67, -0.9234, 1.67, -0.9234, -0.6697, -0.4144, -0.6697, -0.9234, 1.67, -1.432, 1.67, -1.432, -0.6697, -0.9234, -0.6697, -1.432, 1.67, -1.941, 1.67, -1.941, -0.6697, -1.432, -0.6697, -1.941, 1.67, -2.45, 1.67, -2.45, -0.6697, -1.941, -0.6697, -2.45, 1.67, -2.959, 1.67, -2.959, -0.6697, -2.45, -0.6697, -2.959, 1.67, -3.468, 1.67, -3.468, -0.6697, -2.959, -0.6697, -3.468, 1.67, -3.977, 1.67, -3.977, -0.6697, -3.468, -0.6697, -3.977, 1.67, -4.486, 1.67, -4.486, -0.6697, -3.977, -0.6697, -4.486, 1.67, -4.995, 1.67, -4.995, -0.6697, -4.486, -0.6697, -4.995, 1.67, -5.504, 1.67, -5.504, -0.6697, -4.995, -0.6697, -5.504, 1.67, -6.013, 1.67, -6.013, -0.6697, -5.504, -0.6697, 6.205, 1.67, 6.205, -0.6697, 5.696, -0.6697, 5.696, 1.67, 5.696, 1.67, 5.696, -0.6697, 5.187, -0.6697, 5.187, 1.67, 5.187, 1.67, 5.187, -0.6697, 4.678, -0.6697, 4.678, 1.67, 4.678, 1.67, 4.678, -0.6697, 4.169, -0.6697, 4.169, 1.67, 4.169, 1.67, 4.169, -0.6697, 3.66, -0.6697, 3.66, 1.67, 3.66, 1.67, 3.66, -0.6697, 3.151, -0.6697, 3.151, 1.67, 3.151, 1.67, 3.151, -0.6697, 2.642, -0.6697, 2.642, 1.67, 2.642, 1.67, 2.642, -0.6697, 2.133, -0.6697, 2.133, 1.67, 2.133, 1.67, 2.133, -0.6697, 1.624, -0.6697, 1.624, 1.67, 1.624, 1.67, 1.624, -0.6697, 1.115, -0.6697, 1.115, 1.67, 1.115, 1.67, 1.115, -0.6697, 0.6059, -0.6697, 0.6059, 1.67, 0.6059, 1.67, 0.6059, -0.6697, 0.09693, -0.6697, 0.09693, 1.67, 0.0946, 1.67, 0.0946, -0.6697, -0.4144, -0.6697, -0.4144, 1.67, -0.4144, 1.67, -0.4144, -0.6697, -0.9234, -0.6697, -0.9234, 1.67, -0.9234, 1.67, -0.9234, -0.6697, -1.432, -0.6697, -1.432, 1.67, -1.432, 1.67, -1.432, -0.6697, -1.941, -0.6697, -1.941, 1.67, -1.941, 1.67, -1.941, -0.6697, -2.45, -0.6697, -2.45, 1.67, -2.45, 1.67, -2.45, -0.6697, -2.959, -0.6697, -2.959, 1.67, -2.959, 1.67, -2.959, -0.6697, -3.468, -0.6697, -3.468, 1.67, -3.468, 1.67, -3.468, -0.6697, -3.977, -0.6697, -3.977, 1.67, -3.977, 1.67, -3.977, -0.6697, -4.486, -0.6697, -4.486, 1.67, -4.486, 1.67, -4.486, -0.6697, -4.995, -0.6697, -4.995, 1.67, -4.995, 1.67, -4.995, -0.6697, -5.504, -0.6697, -5.504, 1.67, -5.504, 1.67, -5.504, -0.6697, -6.013, -0.6697, -6.013, 1.67, 5.696, 1.67, 6.205, 1.67, 6.205, 1.67, 5.696, 1.67, 5.187, 1.67, 5.696, 1.67, 5.696, 1.67, 5.187, 1.67, 4.678, 1.67, 5.187, 1.67, 5.187, 1.67, 4.678, 1.67, 4.169, 1.67, 4.678, 1.67, 4.678, 1.67, 4.169, 1.67, 4.678, -0.6697, 4.169, -0.6697, 4.169, -0.6697, 4.678, -0.6697, 3.66, 1.67, 4.169, 1.67, 4.169, 1.67, 3.66, 1.67, 3.151, 1.67, 3.66, 1.67, 3.66, 1.67, 3.151, 1.67, 2.642, 1.67, 3.151, 1.67, 3.151, 1.67, 2.642, 1.67, 2.133, 1.67, 2.642, 1.67, 2.642, 1.67, 2.133, 1.67, 1.624, 1.67, 2.133, 1.67, 2.133, 1.67, 1.624, 1.67, 1.115, 1.67, 1.624, 1.67, 1.624, 1.67, 1.115, 1.67, 0.09693, 1.67, 0.6059, 1.67, 0.6059, 1.67, 0.09693, 1.67, 1.624, -0.6697, 1.115, -0.6697, 1.115, -0.6697, 1.624, -0.6697, -0.9234, 1.67, -0.4144, 1.67, -0.4144, 1.67, -0.9234, 1.67, -1.432, 1.67, -0.9234, 1.67, -0.9234, 1.67, -1.432, 1.67, -0.9234, -0.6697, -1.432, -0.6697, -1.432, -0.6697, -0.9234, -0.6697, -1.941, 1.67, -1.432, 1.67, -1.432, 1.67, -1.941, 1.67, -2.45, 1.67, -1.941, 1.67, -1.941, 1.67, -2.45, 1.67, -2.959, 1.67, -2.45, 1.67, -2.45, 1.67, -2.959, 1.67, 0.6059, 1.67, 1.115, 1.67, 1.115, 1.67, 0.6059, 1.67, -3.468, 1.67, -2.959, 1.67, -2.959, 1.67, -3.468, 1.67, -3.977, 1.67, -3.468, 1.67, -3.468, 1.67, -3.977, 1.67, -2.45, -0.6697, -2.959, -0.6697, -2.959, -0.6697, -2.45, -0.6697, -4.486, 1.67, -3.977, 1.67, -3.977, 1.67, -4.486, 1.67, -4.995, 1.67, -4.486, 1.67, -4.486, 1.67, -4.995, 1.67, 6.205, -0.6697, 5.696, -0.6697, 5.696, -0.6697, 6.205, -0.6697, 1.115, -0.6697, 0.6059, -0.6697, 0.6059, -0.6697, 1.115, -0.6697, -3.468, -0.6697, -3.977, -0.6697, -3.977, -0.6697, -3.468, -0.6697, 5.696, -0.6697, 5.187, -0.6697, 5.187, -0.6697, 5.696, -0.6697, 0.6059, -0.6697, 0.09693, -0.6697, 0.09693, -0.6697, 0.6059, -0.6697, -3.977, -0.6697, -4.486, -0.6697, -4.486, -0.6697, -3.977, -0.6697, 5.187, -0.6697, 4.678, -0.6697, 4.678, -0.6697, 5.187, -0.6697, -4.486, -0.6697, -4.995, -0.6697, -4.995, -0.6697, -4.486, -0.6697, -5.504, 1.67, -4.995, 1.67, -4.995, 1.67, -5.504, 1.67, 2.133, -0.6697, 1.624, -0.6697, 1.624, -0.6697, 2.133, -0.6697, -4.995, -0.6697, -5.504, -0.6697, -5.504, -0.6697, -4.995, -0.6697, 4.169, -0.6697, 3.66, -0.6697, 3.66, -0.6697, 4.169, -0.6697, -0.4144, -0.6697, -0.9234, -0.6697, -0.9234, -0.6697, -0.4144, -0.6697, -2.959, -0.6697, -3.468, -0.6697, -3.468, -0.6697, -2.959, -0.6697, 3.66, -0.6697, 3.151, -0.6697, 3.151, -0.6697, 3.66, -0.6697, 3.151, -0.6697, 2.642, -0.6697, 2.642, -0.6697, 3.151, -0.6697, -1.432, -0.6697, -1.941, -0.6697, -1.941, -0.6697, -1.432, -0.6697, 2.642, -0.6697, 2.133, -0.6697, 2.133, -0.6697, 2.642, -0.6697, -1.941, -0.6697, -2.45, -0.6697, -2.45, -0.6697, -1.941, -0.6697, -0.4144, 1.67, 0.0946, 1.67, 0.0946, 1.67, -0.4144, 1.67, -6.013, 1.67, -5.504, 1.67, -5.504, 1.67, -6.013, 1.67, 0.0946, -0.6697, -0.4144, -0.6697, -0.4144, -0.6697, 0.0946, -0.6697, -5.504, -0.6697, -6.013, -0.6697, -6.013, -0.6697, -5.504, -0.6697])
me_room_004.materials.append(mat_wallpaper)
me_room_004.update()
me_room_004.normals_split_custom_set([tuple(v) for v in zip(*[iter([0.9914, 0.0, -0.1305, 0.9914, 0.0, -0.1305, 0.9914, 0.0, -0.1305, 0.9914, 0.0, -0.1305, 0.9239, 0.0, -0.3827, 0.9239, 0.0, -0.3827, 0.9239, 0.0, -0.3827, 0.9239, 0.0, -0.3827, 0.7934, 0.0, -0.6088, 0.7934, 0.0, -0.6088, 0.7934, 0.0, -0.6088, 0.7934, 0.0, -0.6088, 0.6088, 0.0, -0.7934, 0.6088, 0.0, -0.7934, 0.6088, 0.0, -0.7934, 0.6088, 0.0, -0.7934, 0.3827, 0.0, -0.9239, 0.3827, 0.0, -0.9239, 0.3827, 0.0, -0.9239, 0.3827, 0.0, -0.9239, 0.1305, 0.0, -0.9914, 0.1305, 0.0, -0.9914, 0.1305, 0.0, -0.9914, 0.1305, 0.0, -0.9914, -0.1305, 0.0, -0.9914, -0.1305, 0.0, -0.9914, -0.1305, 0.0, -0.9914, -0.1305, 0.0, -0.9914, -0.3827, 0.0, -0.9239, -0.3827, 0.0, -0.9239, -0.3827, 0.0, -0.9239, -0.3827, 0.0, -0.9239, -0.6088, 0.0, -0.7934, -0.6088, 0.0, -0.7934, -0.6088, 0.0, -0.7934, -0.6088, 0.0, -0.7934, -0.7934, 0.0, -0.6088, -0.7934, 0.0, -0.6088, -0.7934, 0.0, -0.6088, -0.7934, 0.0, -0.6088, -0.9239, 0.0, -0.3827, -0.9239, 0.0, -0.3827, -0.9239, 0.0, -0.3827, -0.9239, 0.0, -0.3827, -0.9914, 0.0, -0.1305, -0.9914, 0.0, -0.1305, -0.9914, 0.0, -0.1305, -0.9914, 0.0, -0.1305, -0.9914, 0.0, 0.1305, -0.9914, 0.0, 0.1305, -0.9914, 0.0, 0.1305, -0.9914, 0.0, 0.1305, -0.9239, 0.0, 0.3827, -0.9239, 0.0, 0.3827, -0.9239, 0.0, 0.3827, -0.9239, 0.0, 0.3827, -0.7934, 0.0, 0.6088, -0.7934, 0.0, 0.6088, -0.7934, 0.0, 0.6088, -0.7934, 0.0, 0.6088, -0.6088, 0.0, 0.7934, -0.6088, 0.0, 0.7934, -0.6088, 0.0, 0.7934, -0.6088, 0.0, 0.7934, -0.3827, 0.0, 0.9239, -0.3827, 0.0, 0.9239, -0.3827, 0.0, 0.9239, -0.3827, 0.0, 0.9239, -0.1305, 0.0, 0.9914, -0.1305, 0.0, 0.9914, -0.1305, 0.0, 0.9914, -0.1305, 0.0, 0.9914, 0.1305, 0.0, 0.9914, 0.1305, 0.0, 0.9914, 0.1305, 0.0, 0.9914, 0.1305, 0.0, 0.9914, 0.3827, 0.0, 0.9239, 0.3827, 0.0, 0.9239, 0.3827, 0.0, 0.9239, 0.3827, 0.0, 0.9239, 0.6088, 0.0, 0.7934, 0.6088, 0.0, 0.7934, 0.6088, 0.0, 0.7934, 0.6088, 0.0, 0.7934, 0.7934, 0.0, 0.6088, 0.7934, 0.0, 0.6088, 0.7934, 0.0, 0.6088, 0.7934, 0.0, 0.6088, 0.9239, 0.0, 0.3827, 0.9239, 0.0, 0.3827, 0.9239, 0.0, 0.3827, 0.9239, 0.0, 0.3827, 0.9914, 0.0, 0.1305, 0.9914, 0.0, 0.1305, 0.9914, 0.0, 0.1305, 0.9914, 0.0, 0.1305, -0.9914, 0.0, 0.1305, -0.9914, 0.0, 0.1305, -0.9914, 0.0, 0.1305, -0.9914, 0.0, 0.1305, -0.9239, 0.0, 0.3827, -0.9239, 0.0, 0.3827, -0.9239, 0.0, 0.3827, -0.9239, 0.0, 0.3827, -0.7934, 0.0, 0.6088, -0.7934, 0.0, 0.6088, -0.7934, 0.0, 0.6088, -0.7934, 0.0, 0.6088, -0.6088, 0.0, 0.7934, -0.6088, 0.0, 0.7934, -0.6088, 0.0, 0.7934, -0.6088, 0.0, 0.7934, -0.3827, 0.0, 0.9239, -0.3827, 0.0, 0.9239, -0.3827, 0.0, 0.9239, -0.3827, 0.0, 0.9239, -0.1305, 0.0, 0.9914, -0.1305, 0.0, 0.9914, -0.1305, 0.0, 0.9914, -0.1305, 0.0, 0.9914, 0.1305, 0.0, 0.9914, 0.1305, 0.0, 0.9914, 0.1305, 0.0, 0.9914, 0.1305, 0.0, 0.9914, 0.3827, 0.0, 0.9239, 0.3827, 0.0, 0.9239, 0.3827, 0.0, 0.9239, 0.3827, 0.0, 0.9239, 0.6088, 0.0, 0.7934, 0.6088, 0.0, 0.7934, 0.6088, 0.0, 0.7934, 0.6088, 0.0, 0.7934, 0.7934, 0.0, 0.6088, 0.7934, 0.0, 0.6088, 0.7934, 0.0, 0.6088, 0.7934, 0.0, 0.6088, 0.9239, 0.0, 0.3827, 0.9239, 0.0, 0.3827, 0.9239, 0.0, 0.3827, 0.9239, 0.0, 0.3827, 0.9914, 0.0, 0.1305, 0.9914, 0.0, 0.1305, 0.9914, 0.0, 0.1305, 0.9914, 0.0, 0.1305, 0.9914, 0.0, -0.1305, 0.9914, 0.0, -0.1305, 0.9914, 0.0, -0.1305, 0.9914, 0.0, -0.1305, 0.9239, 0.0, -0.3827, 0.9239, 0.0, -0.3827, 0.9239, 0.0, -0.3827, 0.9239, 0.0, -0.3827, 0.7934, 0.0, -0.6088, 0.7934, 0.0, -0.6088, 0.7934, 0.0, -0.6088, 0.7934, 0.0, -0.6088, 0.6088, 0.0, -0.7934, 0.6088, 0.0, -0.7934, 0.6088, 0.0, -0.7934, 0.6088, 0.0, -0.7934, 0.3827, 0.0, -0.9239, 0.3827, 0.0, -0.9239, 0.3827, 0.0, -0.9239, 0.3827, 0.0, -0.9239, 0.1305, 0.0, -0.9914, 0.1305, 0.0, -0.9914, 0.1305, 0.0, -0.9914, 0.1305, 0.0, -0.9914, -0.1305, 0.0, -0.9914, -0.1305, 0.0, -0.9914, -0.1305, 0.0, -0.9914, -0.1305, 0.0, -0.9914, -0.3827, 0.0, -0.9239, -0.3827, 0.0, -0.9239, -0.3827, 0.0, -0.9239, -0.3827, 0.0, -0.9239, -0.6088, 0.0, -0.7934, -0.6088, 0.0, -0.7934, -0.6088, 0.0, -0.7934, -0.6088, 0.0, -0.7934, -0.7934, 0.0, -0.6088, -0.7934, 0.0, -0.6088, -0.7934, 0.0, -0.6088, -0.7934, 0.0, -0.6088, -0.9239, 0.0, -0.3827, -0.9239, 0.0, -0.3827, -0.9239, 0.0, -0.3827, -0.9239, 0.0, -0.3827, -0.9914, 0.0, -0.1305, -0.9914, 0.0, -0.1305, -0.9914, 0.0, -0.1305, -0.9914, 0.0, -0.1305, 0.0, 1.0, 0.0, 0.0, 1.0, 0.0, 0.0, 1.0, 0.0, 0.0, 1.0, 0.0, 0.0, 1.0, 0.0, 0.0, 1.0, 0.0, 0.0, 1.0, 0.0, 0.0, 1.0, 0.0, 0.0, 1.0, 0.0, 0.0, 1.0, 0.0, 0.0, 1.0, 0.0, 0.0, 1.0, 0.0, 0.0, 1.0, 0.0, 0.0, 1.0, 0.0, 0.0, 1.0, 0.0, 0.0, 1.0, 0.0, 0.0, -1.0, 0.0, 0.0, -1.0, 0.0, 0.0, -1.0, 0.0, 0.0, -1.0, 0.0, 0.0, 1.0, 0.0, 0.0, 1.0, 0.0, 0.0, 1.0, 0.0, 0.0, 1.0, 0.0, 0.0, 1.0, 0.0, 0.0, 1.0, 0.0, 0.0, 1.0, 0.0, 0.0, 1.0, 0.0, 0.0, 1.0, 0.0, 0.0, 1.0, 0.0, 0.0, 1.0, 0.0, 0.0, 1.0, 0.0, 0.0, 1.0, 0.0, 0.0, 1.0, 0.0, 0.0, 1.0, 0.0, 0.0, 1.0, 0.0, 0.0, 1.0, 0.0, 0.0, 1.0, 0.0, 0.0, 1.0, 0.0, 0.0, 1.0, 0.0, 0.0, 1.0, 0.0, 0.0, 1.0, 0.0, 0.0, 1.0, 0.0, 0.0, 1.0, 0.0, 0.0, 1.0, 0.0, 0.0, 1.0, 0.0, 0.0, 1.0, 0.0, 0.0, 1.0, 0.0, 0.0, -1.0, 0.0, 0.0, -1.0, 0.0, 0.0, -1.0, 0.0, 0.0, -1.0, 0.0, 0.0, 1.0, 0.0, 0.0, 1.0, 0.0, 0.0, 1.0, 0.0, 0.0, 1.0, 0.0, 0.0, 1.0, 0.0, 0.0, 1.0, 0.0, 0.0, 1.0, 0.0, 0.0, 1.0, 0.0, 0.0, -1.0, 0.0, 0.0, -1.0, 0.0, 0.0, -1.0, 0.0, 0.0, -1.0, 0.0, 0.0, 1.0, 0.0, 0.0, 1.0, 0.0, 0.0, 1.0, 0.0, 0.0, 1.0, 0.0, 0.0, 1.0, 0.0, 0.0, 1.0, 0.0, 0.0, 1.0, 0.0, 0.0, 1.0, 0.0, 0.0, 1.0, 0.0, 0.0, 1.0, 0.0, 0.0, 1.0, 0.0, 0.0, 1.0, 0.0, 0.0, 1.0, 0.0, 0.0, 1.0, 0.0, 0.0, 1.0, 0.0, 0.0, 1.0, 0.0, 0.0, 1.0, 0.0, 0.0, 1.0, 0.0, 0.0, 1.0, 0.0, 0.0, 1.0, 0.0, 0.0, 1.0, 0.0, 0.0, 1.0, 0.0, 0.0, 1.0, 0.0, 0.0, 1.0, 0.0, 0.0, -1.0, 0.0, 0.0, -1.0, 0.0, 0.0, -1.0, 0.0, 0.0, -1.0, 0.0, 0.0, 1.0, 0.0, 0.0, 1.0, 0.0, 0.0, 1.0, 0.0, 0.0, 1.0, 0.0, 0.0, 1.0, 0.0, 0.0, 1.0, 0.0, 0.0, 1.0, 0.0, 0.0, 1.0, 0.0, 0.0, -1.0, 0.0, 0.0, -1.0, 0.0, 0.0, -1.0, 0.0, 0.0, -1.0, 0.0, 0.0, -1.0, 0.0, 0.0, -1.0, 0.0, 0.0, -1.0, 0.0, 0.0, -1.0, 0.0, 0.0, -1.0, 0.0, 0.0, -1.0, 0.0, 0.0, -1.0, 0.0, 0.0, -1.0, 0.0, 0.0, -1.0, 0.0, 0.0, -1.0, 0.0, 0.0, -1.0, 0.0, 0.0, -1.0, 0.0, 0.0, -1.0, 0.0, 0.0, -1.0, 0.0, 0.0, -1.0, 0.0, 0.0, -1.0, 0.0, 0.0, -1.0, 0.0, 0.0, -1.0, 0.0, 0.0, -1.0, 0.0, 0.0, -1.0, 0.0, 0.0, -1.0, 0.0, 0.0, -1.0, 0.0, 0.0, -1.0, 0.0, 0.0, -1.0, 0.0, 0.0, -1.0, 0.0, 0.0, -1.0, 0.0, 0.0, -1.0, 0.0, 0.0, -1.0, 0.0, 0.0, 1.0, 0.0, 0.0, 1.0, 0.0, 0.0, 1.0, 0.0, 0.0, 1.0, 0.0, 0.0, -1.0, 0.0, 0.0, -1.0, 0.0, 0.0, -1.0, 0.0, 0.0, -1.0, 0.0, 0.0, -1.0, 0.0, 0.0, -1.0, 0.0, 0.0, -1.0, 0.0, 0.0, -1.0, 0.0, 0.0, -1.0, 0.0, 0.0, -1.0, 0.0, 0.0, -1.0, 0.0, 0.0, -1.0, 0.0, 0.0, -1.0, 0.0, 0.0, -1.0, 0.0, 0.0, -1.0, 0.0, 0.0, -1.0, 0.0, 0.0, -1.0, 0.0, 0.0, -1.0, 0.0, 0.0, -1.0, 0.0, 0.0, -1.0, 0.0, 0.0, -1.0, 0.0, 0.0, -1.0, 0.0, 0.0, -1.0, 0.0, 0.0, -1.0, 0.0, 0.0, -1.0, 0.0, 0.0, -1.0, 0.0, 0.0, -1.0, 0.0, 0.0, -1.0, 0.0, 0.0, -1.0, 0.0, 0.0, -1.0, 0.0, 0.0, -1.0, 0.0, 0.0, -1.0, 0.0, 0.0, -1.0, 0.0, 0.0, -1.0, 0.0, 0.0, -1.0, 0.0, 0.0, -1.0, 0.0, 0.0, -1.0, 0.0, 0.0, -1.0, 0.0, 0.0, -1.0, 0.0, 0.0, -1.0, 0.0, 0.0, 1.0, 0.0, 0.0, 1.0, 0.0, 0.0, 1.0, 0.0, 0.0, 1.0, 0.0, 0.0, 1.0, 0.0, 0.0, 1.0, 0.0, 0.0, 1.0, 0.0, 0.0, 1.0, 0.0, 0.0, -1.0, 0.0, 0.0, -1.0, 0.0, 0.0, -1.0, 0.0, 0.0, -1.0, 0.0, 0.0, -1.0, 0.0, 0.0, -1.0, 0.0, 0.0, -1.0, 0.0, 0.0, -1.0, 0.0])] * 3)])
me_room_005 = bpy.data.meshes.new('Room.005')
me_room_005.from_pydata([(19.25, 3.0, -7.983), (19.25, 0.0, -7.983), (22.06, 3.0, -9.009), (22.06, 0.0, -9.009), (20.92, 3.0, -9.973), (20.92, 0.0, -9.973), (19.77, 0.0, -10.94), (19.77, 3.0, -10.94), (18.86, 3.0, -7.523), (18.86, 0.0, -7.523), (22.66, 3.0, -8.905), (22.66, 0.0, -8.905), (21.11, 3.0, -10.2), (21.11, 0.0, -10.2), (19.56, 0.0, -11.5), (19.56, 3.0, -11.5)], [], [(0, 2, 3, 1), (2, 4, 5, 3), (4, 7, 6, 5), (0, 1, 6, 7), (8, 9, 11, 10), (10, 11, 13, 12), (12, 13, 14, 15), (8, 15, 14, 9), (2, 0, 8, 10), (4, 2, 10, 12), (5, 6, 14, 13), (7, 4, 12, 15), (0, 7, 15, 8), (3, 5, 13, 11), (6, 1, 9, 14), (1, 3, 11, 9)])
_uv = me_room_005.uv_layers.new(name='UVMap')
_uv.uv.foreach_set('vector', [3.694, 1.676, 1.342, 1.676, 1.342, -0.6757, 3.694, -0.6757, 1.342, 1.676, 0.1667, 1.676, 0.1667, -0.6757, 1.342, -0.6757, 0.1667, 1.676, -1.009, 1.676, -1.009, -0.6757, 0.1667, -0.6757, -3.36, 1.676, -3.36, -0.6757, -1.009, -0.6757, -1.009, 1.676, 3.694, 1.676, 3.694, -0.6757, 1.342, -0.6757, 1.342, 1.676, 1.342, 1.676, 1.342, -0.6757, 0.1667, -0.6757, 0.1667, 1.676, 0.1667, 1.676, 0.1667, -0.6757, -1.009, -0.6757, -1.009, 1.676, -3.36, 1.676, -1.009, 1.676, -1.009, -0.6757, -3.36, -0.6757, 1.342, 1.676, 3.694, 1.676, 3.694, 1.676, 1.342, 1.676, 0.1667, 1.676, 1.342, 1.676, 1.342, 1.676, 0.1667, 1.676, 0.1667, -0.6757, -1.009, -0.6757, -1.009, -0.6757, 0.1667, -0.6757, -1.009, 1.676, 0.1667, 1.676, 0.1667, 1.676, -1.009, 1.676, -3.36, 1.676, -1.009, 1.676, -1.009, 1.676, -3.36, 1.676, 1.342, -0.6757, 0.1667, -0.6757, 0.1667, -0.6757, 1.342, -0.6757, -1.009, -0.6757, -3.36, -0.6757, -3.36, -0.6757, -1.009, -0.6757, 3.694, -0.6757, 1.342, -0.6757, 1.342, -0.6757, 3.694, -0.6757])
me_room_005.materials.append(mat_wallpaper)
me_room_005.update()
me_room_005.normals_split_custom_set([tuple(v) for v in zip(*[iter([-0.342, 0.0, -0.9397, -0.342, 0.0, -0.9397, -0.342, 0.0, -0.9397, -0.342, 0.0, -0.9397, -0.6428, 0.0, 0.766, -0.6428, 0.0, 0.766, -0.6428, 0.0, 0.766, -0.6428, 0.0, 0.766, -0.6428, 0.0, 0.766, -0.6428, 0.0, 0.766, -0.6428, 0.0, 0.766, -0.6428, 0.0, 0.766, 0.9848, 0.0, 0.1736, 0.9848, 0.0, 0.1736, 0.9848, 0.0, 0.1736, 0.9848, 0.0, 0.1736, 0.342, 0.0, 0.9397, 0.342, 0.0, 0.9397, 0.342, 0.0, 0.9397, 0.342, 0.0, 0.9397, 0.6428, 0.0, -0.766, 0.6428, 0.0, -0.766, 0.6428, 0.0, -0.766, 0.6428, 0.0, -0.766, 0.6428, 0.0, -0.766, 0.6428, 0.0, -0.766, 0.6428, 0.0, -0.766, 0.6428, 0.0, -0.766, -0.9848, 0.0, -0.1736, -0.9848, 0.0, -0.1736, -0.9848, 0.0, -0.1736, -0.9848, 0.0, -0.1736, 0.0, 1.0, 0.0, 0.0, 1.0, 0.0, 0.0, 1.0, 0.0, 0.0, 1.0, 0.0, 0.0, 1.0, 0.0, 0.0, 1.0, 0.0, 0.0, 1.0, 0.0, 0.0, 1.0, 0.0, 0.0, -1.0, 0.0, 0.0, -1.0, 0.0, 0.0, -1.0, 0.0, 0.0, -1.0, 0.0, 0.0, 1.0, 0.0, 0.0, 1.0, 0.0, 0.0, 1.0, 0.0, 0.0, 1.0, 0.0, 0.0, 1.0, 0.0, 0.0, 1.0, 0.0, 0.0, 1.0, 0.0, 0.0, 1.0, 0.0, 0.0, -1.0, 0.0, 0.0, -1.0, 0.0, 0.0, -1.0, 0.0, 0.0, -1.0, 0.0, 0.0, -1.0, 0.0, 0.0, -1.0, 0.0, 0.0, -1.0, 0.0, 0.0, -1.0, 0.0, 0.0, -1.0, 0.0, 0.0, -1.0, 0.0, 0.0, -1.0, 0.0, 0.0, -1.0, 0.0])] * 3)])
me_cube_009 = bpy.data.meshes.new('Cube.009')
me_cube_009.from_pydata([(-0.4, -1.1, 0.4), (-0.4, 1.1, 0.4), (-0.4, -1.1, -0.4), (-0.4, 1.1, -0.4), (0.4, -1.1, 0.4), (0.4, 1.1, 0.4), (0.4, -1.1, -0.4), (0.4, 1.1, -0.4)], [], [(0, 1, 3, 2), (2, 3, 7, 6), (6, 7, 5, 4), (4, 5, 1, 0), (2, 6, 4, 0), (7, 3, 1, 5)])
_uv = me_cube_009.uv_layers.new(name='UVMap')
_uv.uv.foreach_set('vector', [0.375, 0.0, 0.625, 0.0, 0.625, 0.25, 0.375, 0.25, 0.375, 0.25, 0.625, 0.25, 0.625, 0.5, 0.375, 0.5, 0.375, 0.5, 0.625, 0.5, 0.625, 0.75, 0.375, 0.75, 0.375, 0.75, 0.625, 0.75, 0.625, 1.0, 0.375, 1.0, 0.125, 0.5, 0.375, 0.5, 0.375, 0.75, 0.125, 0.75, 0.625, 0.5, 0.875, 0.5, 0.875, 0.75, 0.625, 0.75])
me_cube_009.materials.append(mat_column)
me_cube_009.update()
me_cube_009.normals_split_custom_set([tuple(v) for v in zip(*[iter([-1.0, 0.0, 0.0, -1.0, 0.0, 0.0, -1.0, 0.0, 0.0, -1.0, 0.0, 0.0, 0.0, 0.0, -1.0, 0.0, 0.0, -1.0, 0.0, 0.0, -1.0, 0.0, 0.0, -1.0, 1.0, 0.0, 0.0, 1.0, 0.0, 0.0, 1.0, 0.0, 0.0, 1.0, 0.0, 0.0, 0.0, 0.0, 1.0, 0.0, 0.0, 1.0, 0.0, 0.0, 1.0, 0.0, 0.0, 1.0, 0.0, -1.0, 0.0, 0.0, -1.0, 0.0, 0.0, -1.0, 0.0, 0.0, -1.0, 0.0, 0.0, 1.0, 0.0, 0.0, 1.0, 0.0, 0.0, 1.0, 0.0, 0.0, 1.0, 0.0])] * 3)])
me_cube_030 = bpy.data.meshes.new('Cube.030')
me_cube_030.from_pydata([(-0.45, -0.2, 0.45), (-0.45, 0.2, 0.45), (-0.45, -0.2, -0.45), (-0.45, 0.2, -0.45), (0.45, -0.2, 0.45), (0.45, 0.2, 0.45), (0.45, -0.2, -0.45), (0.45, 0.2, -0.45)], [], [(0, 1, 3, 2), (2, 3, 7, 6), (6, 7, 5, 4), (4, 5, 1, 0), (2, 6, 4, 0), (7, 3, 1, 5)])
_uv = me_cube_030.uv_layers.new(name='UVMap')
_uv.uv.foreach_set('vector', [0.375, 0.0, 0.625, 0.0, 0.625, 0.25, 0.375, 0.25, 0.375, 0.25, 0.625, 0.25, 0.625, 0.5, 0.375, 0.5, 0.375, 0.5, 0.625, 0.5, 0.625, 0.75, 0.375, 0.75, 0.375, 0.75, 0.625, 0.75, 0.625, 1.0, 0.375, 1.0, 0.125, 0.5, 0.375, 0.5, 0.375, 0.75, 0.125, 0.75, 0.625, 0.5, 0.875, 0.5, 0.875, 0.75, 0.625, 0.75])
me_cube_030.materials.append(mat_columncap)
me_cube_030.update()
me_cube_030.normals_split_custom_set([tuple(v) for v in zip(*[iter([-1.0, 0.0, 0.0, -1.0, 0.0, 0.0, -1.0, 0.0, 0.0, -1.0, 0.0, 0.0, 0.0, 0.0, -1.0, 0.0, 0.0, -1.0, 0.0, 0.0, -1.0, 0.0, 0.0, -1.0, 1.0, 0.0, 0.0, 1.0, 0.0, 0.0, 1.0, 0.0, 0.0, 1.0, 0.0, 0.0, 0.0, 0.0, 1.0, 0.0, 0.0, 1.0, 0.0, 0.0, 1.0, 0.0, 0.0, 1.0, 0.0, -1.0, 0.0, 0.0, -1.0, 0.0, 0.0, -1.0, 0.0, 0.0, -1.0, 0.0, 0.0, 1.0, 0.0, 0.0, 1.0, 0.0, 0.0, 1.0, 0.0, 0.0, 1.0, 0.0])] * 3)])
me_cube_031 = bpy.data.meshes.new('Cube.031')
me_cube_031.from_pydata([(-0.45, -0.2, 0.45), (-0.45, 0.2, 0.45), (-0.45, -0.2, -0.45), (-0.45, 0.2, -0.45), (0.45, -0.2, 0.45), (0.45, 0.2, 0.45), (0.45, -0.2, -0.45), (0.45, 0.2, -0.45)], [], [(0, 1, 3, 2), (2, 3, 7, 6), (6, 7, 5, 4), (4, 5, 1, 0), (2, 6, 4, 0), (7, 3, 1, 5)])
_uv = me_cube_031.uv_layers.new(name='UVMap')
_uv.uv.foreach_set('vector', [0.375, 0.0, 0.625, 0.0, 0.625, 0.25, 0.375, 0.25, 0.375, 0.25, 0.625, 0.25, 0.625, 0.5, 0.375, 0.5, 0.375, 0.5, 0.625, 0.5, 0.625, 0.75, 0.375, 0.75, 0.375, 0.75, 0.625, 0.75, 0.625, 1.0, 0.375, 1.0, 0.125, 0.5, 0.375, 0.5, 0.375, 0.75, 0.125, 0.75, 0.625, 0.5, 0.875, 0.5, 0.875, 0.75, 0.625, 0.75])
me_cube_031.materials.append(mat_columncap)
me_cube_031.update()
me_cube_031.normals_split_custom_set([tuple(v) for v in zip(*[iter([-1.0, 0.0, 0.0, -1.0, 0.0, 0.0, -1.0, 0.0, 0.0, -1.0, 0.0, 0.0, 0.0, 0.0, -1.0, 0.0, 0.0, -1.0, 0.0, 0.0, -1.0, 0.0, 0.0, -1.0, 1.0, 0.0, 0.0, 1.0, 0.0, 0.0, 1.0, 0.0, 0.0, 1.0, 0.0, 0.0, 0.0, 0.0, 1.0, 0.0, 0.0, 1.0, 0.0, 0.0, 1.0, 0.0, 0.0, 1.0, 0.0, -1.0, 0.0, 0.0, -1.0, 0.0, 0.0, -1.0, 0.0, 0.0, -1.0, 0.0, 0.0, 1.0, 0.0, 0.0, 1.0, 0.0, 0.0, 1.0, 0.0, 0.0, 1.0, 0.0])] * 3)])
me_cube_005 = bpy.data.meshes.new('Cube.005')
me_cube_005.from_pydata([(-0.4, -1.1, 0.4), (-0.4, 1.1, 0.4), (-0.4, -1.1, -0.4), (-0.4, 1.1, -0.4), (0.4, -1.1, 0.4), (0.4, 1.1, 0.4), (0.4, -1.1, -0.4), (0.4, 1.1, -0.4)], [], [(0, 1, 3, 2), (2, 3, 7, 6), (6, 7, 5, 4), (4, 5, 1, 0), (2, 6, 4, 0), (7, 3, 1, 5)])
_uv = me_cube_005.uv_layers.new(name='UVMap')
_uv.uv.foreach_set('vector', [0.375, 0.0, 0.625, 0.0, 0.625, 0.25, 0.375, 0.25, 0.375, 0.25, 0.625, 0.25, 0.625, 0.5, 0.375, 0.5, 0.375, 0.5, 0.625, 0.5, 0.625, 0.75, 0.375, 0.75, 0.375, 0.75, 0.625, 0.75, 0.625, 1.0, 0.375, 1.0, 0.125, 0.5, 0.375, 0.5, 0.375, 0.75, 0.125, 0.75, 0.625, 0.5, 0.875, 0.5, 0.875, 0.75, 0.625, 0.75])
me_cube_005.materials.append(mat_column)
me_cube_005.update()
me_cube_005.normals_split_custom_set([tuple(v) for v in zip(*[iter([-1.0, 0.0, 0.0, -1.0, 0.0, 0.0, -1.0, 0.0, 0.0, -1.0, 0.0, 0.0, 0.0, 0.0, -1.0, 0.0, 0.0, -1.0, 0.0, 0.0, -1.0, 0.0, 0.0, -1.0, 1.0, 0.0, 0.0, 1.0, 0.0, 0.0, 1.0, 0.0, 0.0, 1.0, 0.0, 0.0, 0.0, 0.0, 1.0, 0.0, 0.0, 1.0, 0.0, 0.0, 1.0, 0.0, 0.0, 1.0, 0.0, -1.0, 0.0, 0.0, -1.0, 0.0, 0.0, -1.0, 0.0, 0.0, -1.0, 0.0, 0.0, 1.0, 0.0, 0.0, 1.0, 0.0, 0.0, 1.0, 0.0, 0.0, 1.0, 0.0])] * 3)])
me_cube_006 = bpy.data.meshes.new('Cube.006')
me_cube_006.from_pydata([(-0.45, -0.2, 0.45), (-0.45, 0.2, 0.45), (-0.45, -0.2, -0.45), (-0.45, 0.2, -0.45), (0.45, -0.2, 0.45), (0.45, 0.2, 0.45), (0.45, -0.2, -0.45), (0.45, 0.2, -0.45)], [], [(0, 1, 3, 2), (2, 3, 7, 6), (6, 7, 5, 4), (4, 5, 1, 0), (2, 6, 4, 0), (7, 3, 1, 5)])
_uv = me_cube_006.uv_layers.new(name='UVMap')
_uv.uv.foreach_set('vector', [0.375, 0.0, 0.625, 0.0, 0.625, 0.25, 0.375, 0.25, 0.375, 0.25, 0.625, 0.25, 0.625, 0.5, 0.375, 0.5, 0.375, 0.5, 0.625, 0.5, 0.625, 0.75, 0.375, 0.75, 0.375, 0.75, 0.625, 0.75, 0.625, 1.0, 0.375, 1.0, 0.125, 0.5, 0.375, 0.5, 0.375, 0.75, 0.125, 0.75, 0.625, 0.5, 0.875, 0.5, 0.875, 0.75, 0.625, 0.75])
me_cube_006.materials.append(mat_columncap)
me_cube_006.update()
me_cube_006.normals_split_custom_set([tuple(v) for v in zip(*[iter([-1.0, 0.0, 0.0, -1.0, 0.0, 0.0, -1.0, 0.0, 0.0, -1.0, 0.0, 0.0, 0.0, 0.0, -1.0, 0.0, 0.0, -1.0, 0.0, 0.0, -1.0, 0.0, 0.0, -1.0, 1.0, 0.0, 0.0, 1.0, 0.0, 0.0, 1.0, 0.0, 0.0, 1.0, 0.0, 0.0, 0.0, 0.0, 1.0, 0.0, 0.0, 1.0, 0.0, 0.0, 1.0, 0.0, 0.0, 1.0, 0.0, -1.0, 0.0, 0.0, -1.0, 0.0, 0.0, -1.0, 0.0, 0.0, -1.0, 0.0, 0.0, 1.0, 0.0, 0.0, 1.0, 0.0, 0.0, 1.0, 0.0, 0.0, 1.0, 0.0])] * 3)])
me_cube_007 = bpy.data.meshes.new('Cube.007')
me_cube_007.from_pydata([(-0.45, -0.2, 0.45), (-0.45, 0.2, 0.45), (-0.45, -0.2, -0.45), (-0.45, 0.2, -0.45), (0.45, -0.2, 0.45), (0.45, 0.2, 0.45), (0.45, -0.2, -0.45), (0.45, 0.2, -0.45)], [], [(0, 1, 3, 2), (2, 3, 7, 6), (6, 7, 5, 4), (4, 5, 1, 0), (2, 6, 4, 0), (7, 3, 1, 5)])
_uv = me_cube_007.uv_layers.new(name='UVMap')
_uv.uv.foreach_set('vector', [0.375, 0.0, 0.625, 0.0, 0.625, 0.25, 0.375, 0.25, 0.375, 0.25, 0.625, 0.25, 0.625, 0.5, 0.375, 0.5, 0.375, 0.5, 0.625, 0.5, 0.625, 0.75, 0.375, 0.75, 0.375, 0.75, 0.625, 0.75, 0.625, 1.0, 0.375, 1.0, 0.125, 0.5, 0.375, 0.5, 0.375, 0.75, 0.125, 0.75, 0.625, 0.5, 0.875, 0.5, 0.875, 0.75, 0.625, 0.75])
me_cube_007.materials.append(mat_columncap)
me_cube_007.update()
me_cube_007.normals_split_custom_set([tuple(v) for v in zip(*[iter([-1.0, 0.0, 0.0, -1.0, 0.0, 0.0, -1.0, 0.0, 0.0, -1.0, 0.0, 0.0, 0.0, 0.0, -1.0, 0.0, 0.0, -1.0, 0.0, 0.0, -1.0, 0.0, 0.0, -1.0, 1.0, 0.0, 0.0, 1.0, 0.0, 0.0, 1.0, 0.0, 0.0, 1.0, 0.0, 0.0, 0.0, 0.0, 1.0, 0.0, 0.0, 1.0, 0.0, 0.0, 1.0, 0.0, 0.0, 1.0, 0.0, -1.0, 0.0, 0.0, -1.0, 0.0, 0.0, -1.0, 0.0, 0.0, -1.0, 0.0, 0.0, 1.0, 0.0, 0.0, 1.0, 0.0, 0.0, 1.0, 0.0, 0.0, 1.0, 0.0])] * 3)])
me_cube_008 = bpy.data.meshes.new('Cube.008')
me_cube_008.from_pydata([(-0.4739, -0.0112, 0.4739), (-0.4739, 0.0112, 0.4739), (-0.4739, -0.0112, -0.4738), (-0.4739, 0.0112, -0.4738), (0.4739, -0.0112, 0.4739), (0.4739, 0.0112, 0.4739), (0.4739, -0.0112, -0.4738), (0.4739, 0.0112, -0.4738)], [], [(0, 1, 3, 2), (2, 3, 7, 6), (6, 7, 5, 4), (4, 5, 1, 0), (2, 6, 4, 0), (7, 3, 1, 5)])
_uv = me_cube_008.uv_layers.new(name='UVMap')
_uv.uv.foreach_set('vector', [0.375, 0.0, 0.625, 0.0, 0.625, 0.25, 0.375, 0.25, 0.375, 0.25, 0.625, 0.25, 0.625, 0.5, 0.375, 0.5, 0.375, 0.5, 0.625, 0.5, 0.625, 0.75, 0.375, 0.75, 0.375, 0.75, 0.625, 0.75, 0.625, 1.0, 0.375, 1.0, 0.125, 0.5, 0.375, 0.5, 0.375, 0.75, 0.125, 0.75, 0.625, 0.5, 0.875, 0.5, 0.875, 0.75, 0.625, 0.75])
me_cube_008.materials.append(mat_light)
me_cube_008.update()
me_cube_008.normals_split_custom_set([tuple(v) for v in zip(*[iter([-1.0, 0.0, 0.0, -1.0, 0.0, 0.0, -1.0, 0.0, 0.0, -1.0, 0.0, 0.0, 0.0, 0.0, -1.0, 0.0, 0.0, -1.0, 0.0, 0.0, -1.0, 0.0, 0.0, -1.0, 1.0, 0.0, 0.0, 1.0, 0.0, 0.0, 1.0, 0.0, 0.0, 1.0, 0.0, 0.0, 0.0, 0.0, 1.0, 0.0, 0.0, 1.0, 0.0, 0.0, 1.0, 0.0, 0.0, 1.0, 0.0, -1.0, 1.007e-06, 0.0, -1.0, 1.007e-06, 0.0, -1.0, 1.007e-06, 0.0, -1.0, 1.007e-06, 0.0, 1.0, 0.0, 0.0, 1.0, 0.0, 0.0, 1.0, 0.0, 0.0, 1.0, 0.0])] * 3)])
me_cube_010 = bpy.data.meshes.new('Cube.010')
me_cube_010.from_pydata([(-0.4739, -0.0112, 0.4739), (-0.4739, 0.0112, 0.4739), (-0.4739, -0.0112, -0.4738), (-0.4739, 0.0112, -0.4738), (0.4739, -0.0112, 0.4739), (0.4739, 0.0112, 0.4739), (0.4739, -0.0112, -0.4738), (0.4739, 0.0112, -0.4738)], [], [(0, 1, 3, 2), (2, 3, 7, 6), (6, 7, 5, 4), (4, 5, 1, 0), (2, 6, 4, 0), (7, 3, 1, 5)])
_uv = me_cube_010.uv_layers.new(name='UVMap')
_uv.uv.foreach_set('vector', [0.375, 0.0, 0.625, 0.0, 0.625, 0.25, 0.375, 0.25, 0.375, 0.25, 0.625, 0.25, 0.625, 0.5, 0.375, 0.5, 0.375, 0.5, 0.625, 0.5, 0.625, 0.75, 0.375, 0.75, 0.375, 0.75, 0.625, 0.75, 0.625, 1.0, 0.375, 1.0, 0.125, 0.5, 0.375, 0.5, 0.375, 0.75, 0.125, 0.75, 0.625, 0.5, 0.875, 0.5, 0.875, 0.75, 0.625, 0.75])
me_cube_010.materials.append(mat_light)
me_cube_010.update()
me_cube_010.normals_split_custom_set([tuple(v) for v in zip(*[iter([-1.0, 0.0, 0.0, -1.0, 0.0, 0.0, -1.0, 0.0, 0.0, -1.0, 0.0, 0.0, 0.0, 0.0, -1.0, 0.0, 0.0, -1.0, 0.0, 0.0, -1.0, 0.0, 0.0, -1.0, 1.0, 0.0, 0.0, 1.0, 0.0, 0.0, 1.0, 0.0, 0.0, 1.0, 0.0, 0.0, 0.0, 0.0, 1.0, 0.0, 0.0, 1.0, 0.0, 0.0, 1.0, 0.0, 0.0, 1.0, 0.0, -1.0, 1.007e-06, 0.0, -1.0, 1.007e-06, 0.0, -1.0, 1.007e-06, 0.0, -1.0, 1.007e-06, 0.0, 1.0, 0.0, 0.0, 1.0, 0.0, 0.0, 1.0, 0.0, 0.0, 1.0, 0.0])] * 3)])
me_cube_011 = bpy.data.meshes.new('Cube.011')
me_cube_011.from_pydata([(-0.4739, -0.0112, 0.4739), (-0.4739, 0.0112, 0.4739), (-0.4739, -0.0112, -0.4738), (-0.4739, 0.0112, -0.4738), (0.4739, -0.0112, 0.4739), (0.4739, 0.0112, 0.4739), (0.4739, -0.0112, -0.4738), (0.4739, 0.0112, -0.4738)], [], [(0, 1, 3, 2), (2, 3, 7, 6), (6, 7, 5, 4), (4, 5, 1, 0), (2, 6, 4, 0), (7, 3, 1, 5)])
_uv = me_cube_011.uv_layers.new(name='UVMap')
_uv.uv.foreach_set('vector', [0.375, 0.0, 0.625, 0.0, 0.625, 0.25, 0.375, 0.25, 0.375, 0.25, 0.625, 0.25, 0.625, 0.5, 0.375, 0.5, 0.375, 0.5, 0.625, 0.5, 0.625, 0.75, 0.375, 0.75, 0.375, 0.75, 0.625, 0.75, 0.625, 1.0, 0.375, 1.0, 0.125, 0.5, 0.375, 0.5, 0.375, 0.75, 0.125, 0.75, 0.625, 0.5, 0.875, 0.5, 0.875, 0.75, 0.625, 0.75])
me_cube_011.materials.append(mat_light)
me_cube_011.update()
me_cube_011.normals_split_custom_set([tuple(v) for v in zip(*[iter([-1.0, 0.0, 0.0, -1.0, 0.0, 0.0, -1.0, 0.0, 0.0, -1.0, 0.0, 0.0, 0.0, 0.0, -1.0, 0.0, 0.0, -1.0, 0.0, 0.0, -1.0, 0.0, 0.0, -1.0, 1.0, 0.0, 0.0, 1.0, 0.0, 0.0, 1.0, 0.0, 0.0, 1.0, 0.0, 0.0, 0.0, 0.0, 1.0, 0.0, 0.0, 1.0, 0.0, 0.0, 1.0, 0.0, 0.0, 1.0, 0.0, -1.0, 1.007e-06, 0.0, -1.0, 1.007e-06, 0.0, -1.0, 1.007e-06, 0.0, -1.0, 1.007e-06, 0.0, 1.0, 0.0, 0.0, 1.0, 0.0, 0.0, 1.0, 0.0, 0.0, 1.0, 0.0])] * 3)])
me_cube_012 = bpy.data.meshes.new('Cube.012')
me_cube_012.from_pydata([(-0.4739, -0.0112, 0.4739), (-0.4739, 0.0112, 0.4739), (-0.4739, -0.0112, -0.4738), (-0.4739, 0.0112, -0.4738), (0.4739, -0.0112, 0.4739), (0.4739, 0.0112, 0.4739), (0.4739, -0.0112, -0.4738), (0.4739, 0.0112, -0.4738)], [], [(0, 1, 3, 2), (2, 3, 7, 6), (6, 7, 5, 4), (4, 5, 1, 0), (2, 6, 4, 0), (7, 3, 1, 5)])
_uv = me_cube_012.uv_layers.new(name='UVMap')
_uv.uv.foreach_set('vector', [0.375, 0.0, 0.625, 0.0, 0.625, 0.25, 0.375, 0.25, 0.375, 0.25, 0.625, 0.25, 0.625, 0.5, 0.375, 0.5, 0.375, 0.5, 0.625, 0.5, 0.625, 0.75, 0.375, 0.75, 0.375, 0.75, 0.625, 0.75, 0.625, 1.0, 0.375, 1.0, 0.125, 0.5, 0.375, 0.5, 0.375, 0.75, 0.125, 0.75, 0.625, 0.5, 0.875, 0.5, 0.875, 0.75, 0.625, 0.75])
me_cube_012.materials.append(mat_light)
me_cube_012.update()
me_cube_012.normals_split_custom_set([tuple(v) for v in zip(*[iter([-1.0, 0.0, 0.0, -1.0, 0.0, 0.0, -1.0, 0.0, 0.0, -1.0, 0.0, 0.0, 0.0, 0.0, -1.0, 0.0, 0.0, -1.0, 0.0, 0.0, -1.0, 0.0, 0.0, -1.0, 1.0, 0.0, 0.0, 1.0, 0.0, 0.0, 1.0, 0.0, 0.0, 1.0, 0.0, 0.0, 0.0, 0.0, 1.0, 0.0, 0.0, 1.0, 0.0, 0.0, 1.0, 0.0, 0.0, 1.0, 0.0, -1.0, 1.007e-06, 0.0, -1.0, 1.007e-06, 0.0, -1.0, 1.007e-06, 0.0, -1.0, 1.007e-06, 0.0, 1.0, 0.0, 0.0, 1.0, 0.0, 0.0, 1.0, 0.0, 0.0, 1.0, 0.0])] * 3)])
me_cube_013 = bpy.data.meshes.new('Cube.013')
me_cube_013.from_pydata([(-0.4739, -0.0112, 0.4739), (-0.4739, 0.0112, 0.4739), (-0.4739, -0.0112, -0.4738), (-0.4739, 0.0112, -0.4738), (0.4739, -0.0112, 0.4739), (0.4739, 0.0112, 0.4739), (0.4739, -0.0112, -0.4738), (0.4739, 0.0112, -0.4738)], [], [(0, 1, 3, 2), (2, 3, 7, 6), (6, 7, 5, 4), (4, 5, 1, 0), (2, 6, 4, 0), (7, 3, 1, 5)])
_uv = me_cube_013.uv_layers.new(name='UVMap')
_uv.uv.foreach_set('vector', [0.375, 0.0, 0.625, 0.0, 0.625, 0.25, 0.375, 0.25, 0.375, 0.25, 0.625, 0.25, 0.625, 0.5, 0.375, 0.5, 0.375, 0.5, 0.625, 0.5, 0.625, 0.75, 0.375, 0.75, 0.375, 0.75, 0.625, 0.75, 0.625, 1.0, 0.375, 1.0, 0.125, 0.5, 0.375, 0.5, 0.375, 0.75, 0.125, 0.75, 0.625, 0.5, 0.875, 0.5, 0.875, 0.75, 0.625, 0.75])
me_cube_013.materials.append(mat_light)
me_cube_013.update()
me_cube_013.normals_split_custom_set([tuple(v) for v in zip(*[iter([-1.0, 0.0, 0.0, -1.0, 0.0, 0.0, -1.0, 0.0, 0.0, -1.0, 0.0, 0.0, 0.0, 0.0, -1.0, 0.0, 0.0, -1.0, 0.0, 0.0, -1.0, 0.0, 0.0, -1.0, 1.0, 0.0, 0.0, 1.0, 0.0, 0.0, 1.0, 0.0, 0.0, 1.0, 0.0, 0.0, 0.0, 0.0, 1.0, 0.0, 0.0, 1.0, 0.0, 0.0, 1.0, 0.0, 0.0, 1.0, 0.0, -1.0, 1.007e-06, 0.0, -1.0, 1.007e-06, 0.0, -1.0, 1.007e-06, 0.0, -1.0, 1.007e-06, 0.0, 1.0, 0.0, 0.0, 1.0, 0.0, 0.0, 1.0, 0.0, 0.0, 1.0, 0.0])] * 3)])
me_cube_014 = bpy.data.meshes.new('Cube.014')
me_cube_014.from_pydata([(-0.4739, -0.0112, 0.4739), (-0.4739, 0.0112, 0.4739), (-0.4739, -0.0112, -0.4738), (-0.4739, 0.0112, -0.4738), (0.4739, -0.0112, 0.4739), (0.4739, 0.0112, 0.4739), (0.4739, -0.0112, -0.4738), (0.4739, 0.0112, -0.4738)], [], [(0, 1, 3, 2), (2, 3, 7, 6), (6, 7, 5, 4), (4, 5, 1, 0), (2, 6, 4, 0), (7, 3, 1, 5)])
_uv = me_cube_014.uv_layers.new(name='UVMap')
_uv.uv.foreach_set('vector', [0.375, 0.0, 0.625, 0.0, 0.625, 0.25, 0.375, 0.25, 0.375, 0.25, 0.625, 0.25, 0.625, 0.5, 0.375, 0.5, 0.375, 0.5, 0.625, 0.5, 0.625, 0.75, 0.375, 0.75, 0.375, 0.75, 0.625, 0.75, 0.625, 1.0, 0.375, 1.0, 0.125, 0.5, 0.375, 0.5, 0.375, 0.75, 0.125, 0.75, 0.625, 0.5, 0.875, 0.5, 0.875, 0.75, 0.625, 0.75])
me_cube_014.materials.append(mat_light)
me_cube_014.update()
me_cube_014.normals_split_custom_set([tuple(v) for v in zip(*[iter([-1.0, 0.0, 0.0, -1.0, 0.0, 0.0, -1.0, 0.0, 0.0, -1.0, 0.0, 0.0, 0.0, 0.0, -1.0, 0.0, 0.0, -1.0, 0.0, 0.0, -1.0, 0.0, 0.0, -1.0, 1.0, 0.0, 0.0, 1.0, 0.0, 0.0, 1.0, 0.0, 0.0, 1.0, 0.0, 0.0, 0.0, 0.0, 1.0, 0.0, 0.0, 1.0, 0.0, 0.0, 1.0, 0.0, 0.0, 1.0, 0.0, -1.0, 1.007e-06, 0.0, -1.0, 1.007e-06, 0.0, -1.0, 1.007e-06, 0.0, -1.0, 1.007e-06, 0.0, 1.0, 0.0, 0.0, 1.0, 0.0, 0.0, 1.0, 0.0, 0.0, 1.0, 0.0])] * 3)])
me_cube_015 = bpy.data.meshes.new('Cube.015')
me_cube_015.from_pydata([(-0.4739, -0.0112, 0.4739), (-0.4739, 0.0112, 0.4739), (-0.4739, -0.0112, -0.4738), (-0.4739, 0.0112, -0.4738), (0.4739, -0.0112, 0.4739), (0.4739, 0.0112, 0.4739), (0.4739, -0.0112, -0.4738), (0.4739, 0.0112, -0.4738)], [], [(0, 1, 3, 2), (2, 3, 7, 6), (6, 7, 5, 4), (4, 5, 1, 0), (2, 6, 4, 0), (7, 3, 1, 5)])
_uv = me_cube_015.uv_layers.new(name='UVMap')
_uv.uv.foreach_set('vector', [0.375, 0.0, 0.625, 0.0, 0.625, 0.25, 0.375, 0.25, 0.375, 0.25, 0.625, 0.25, 0.625, 0.5, 0.375, 0.5, 0.375, 0.5, 0.625, 0.5, 0.625, 0.75, 0.375, 0.75, 0.375, 0.75, 0.625, 0.75, 0.625, 1.0, 0.375, 1.0, 0.125, 0.5, 0.375, 0.5, 0.375, 0.75, 0.125, 0.75, 0.625, 0.5, 0.875, 0.5, 0.875, 0.75, 0.625, 0.75])
me_cube_015.materials.append(mat_light)
me_cube_015.update()
me_cube_015.normals_split_custom_set([tuple(v) for v in zip(*[iter([-1.0, 0.0, 0.0, -1.0, 0.0, 0.0, -1.0, 0.0, 0.0, -1.0, 0.0, 0.0, 0.0, 0.0, -1.0, 0.0, 0.0, -1.0, 0.0, 0.0, -1.0, 0.0, 0.0, -1.0, 1.0, 0.0, 0.0, 1.0, 0.0, 0.0, 1.0, 0.0, 0.0, 1.0, 0.0, 0.0, 0.0, 0.0, 1.0, 0.0, 0.0, 1.0, 0.0, 0.0, 1.0, 0.0, 0.0, 1.0, 0.0, -1.0, 1.007e-06, 0.0, -1.0, 1.007e-06, 0.0, -1.0, 1.007e-06, 0.0, -1.0, 1.007e-06, 0.0, 1.0, 0.0, 0.0, 1.0, 0.0, 0.0, 1.0, 0.0, 0.0, 1.0, 0.0])] * 3)])
me_cube_016 = bpy.data.meshes.new('Cube.016')
me_cube_016.from_pydata([(-0.4739, -0.0112, 0.4739), (-0.4739, 0.0112, 0.4739), (-0.4739, -0.0112, -0.4738), (-0.4739, 0.0112, -0.4738), (0.4739, -0.0112, 0.4739), (0.4739, 0.0112, 0.4739), (0.4739, -0.0112, -0.4738), (0.4739, 0.0112, -0.4738)], [], [(0, 1, 3, 2), (2, 3, 7, 6), (6, 7, 5, 4), (4, 5, 1, 0), (2, 6, 4, 0), (7, 3, 1, 5)])
_uv = me_cube_016.uv_layers.new(name='UVMap')
_uv.uv.foreach_set('vector', [0.375, 0.0, 0.625, 0.0, 0.625, 0.25, 0.375, 0.25, 0.375, 0.25, 0.625, 0.25, 0.625, 0.5, 0.375, 0.5, 0.375, 0.5, 0.625, 0.5, 0.625, 0.75, 0.375, 0.75, 0.375, 0.75, 0.625, 0.75, 0.625, 1.0, 0.375, 1.0, 0.125, 0.5, 0.375, 0.5, 0.375, 0.75, 0.125, 0.75, 0.625, 0.5, 0.875, 0.5, 0.875, 0.75, 0.625, 0.75])
me_cube_016.materials.append(mat_light)
me_cube_016.update()
me_cube_016.normals_split_custom_set([tuple(v) for v in zip(*[iter([-1.0, 0.0, 0.0, -1.0, 0.0, 0.0, -1.0, 0.0, 0.0, -1.0, 0.0, 0.0, 0.0, 0.0, -1.0, 0.0, 0.0, -1.0, 0.0, 0.0, -1.0, 0.0, 0.0, -1.0, 1.0, 0.0, 0.0, 1.0, 0.0, 0.0, 1.0, 0.0, 0.0, 1.0, 0.0, 0.0, 0.0, 0.0, 1.0, 0.0, 0.0, 1.0, 0.0, 0.0, 1.0, 0.0, 0.0, 1.0, 0.0, -1.0, 1.007e-06, 0.0, -1.0, 1.007e-06, 0.0, -1.0, 1.007e-06, 0.0, -1.0, 1.007e-06, 0.0, 1.0, 0.0, 0.0, 1.0, 0.0, 0.0, 1.0, 0.0, 0.0, 1.0, 0.0])] * 3)])
me_cube_017 = bpy.data.meshes.new('Cube.017')
me_cube_017.from_pydata([(-0.4739, -0.0112, 0.4739), (-0.4739, 0.0112, 0.4739), (-0.4739, -0.0112, -0.4738), (-0.4739, 0.0112, -0.4738), (0.4739, -0.0112, 0.4739), (0.4739, 0.0112, 0.4739), (0.4739, -0.0112, -0.4738), (0.4739, 0.0112, -0.4738)], [], [(0, 1, 3, 2), (2, 3, 7, 6), (6, 7, 5, 4), (4, 5, 1, 0), (2, 6, 4, 0), (7, 3, 1, 5)])
_uv = me_cube_017.uv_layers.new(name='UVMap')
_uv.uv.foreach_set('vector', [0.375, 0.0, 0.625, 0.0, 0.625, 0.25, 0.375, 0.25, 0.375, 0.25, 0.625, 0.25, 0.625, 0.5, 0.375, 0.5, 0.375, 0.5, 0.625, 0.5, 0.625, 0.75, 0.375, 0.75, 0.375, 0.75, 0.625, 0.75, 0.625, 1.0, 0.375, 1.0, 0.125, 0.5, 0.375, 0.5, 0.375, 0.75, 0.125, 0.75, 0.625, 0.5, 0.875, 0.5, 0.875, 0.75, 0.625, 0.75])
me_cube_017.materials.append(mat_light)
me_cube_017.update()
me_cube_017.normals_split_custom_set([tuple(v) for v in zip(*[iter([-1.0, 0.0, 0.0, -1.0, 0.0, 0.0, -1.0, 0.0, 0.0, -1.0, 0.0, 0.0, 0.0, 0.0, -1.0, 0.0, 0.0, -1.0, 0.0, 0.0, -1.0, 0.0, 0.0, -1.0, 1.0, 0.0, 0.0, 1.0, 0.0, 0.0, 1.0, 0.0, 0.0, 1.0, 0.0, 0.0, 0.0, 0.0, 1.0, 0.0, 0.0, 1.0, 0.0, 0.0, 1.0, 0.0, 0.0, 1.0, 0.0, -1.0, 1.007e-06, 0.0, -1.0, 1.007e-06, 0.0, -1.0, 1.007e-06, 0.0, -1.0, 1.007e-06, 0.0, 1.0, 0.0, 0.0, 1.0, 0.0, 0.0, 1.0, 0.0, 0.0, 1.0, 0.0])] * 3)])
me_cube_018 = bpy.data.meshes.new('Cube.018')
me_cube_018.from_pydata([(-0.4739, -0.0112, 0.4739), (-0.4739, 0.0112, 0.4739), (-0.4739, -0.0112, -0.4738), (-0.4739, 0.0112, -0.4738), (0.4739, -0.0112, 0.4739), (0.4739, 0.0112, 0.4739), (0.4739, -0.0112, -0.4738), (0.4739, 0.0112, -0.4738)], [], [(0, 1, 3, 2), (2, 3, 7, 6), (6, 7, 5, 4), (4, 5, 1, 0), (2, 6, 4, 0), (7, 3, 1, 5)])
_uv = me_cube_018.uv_layers.new(name='UVMap')
_uv.uv.foreach_set('vector', [0.375, 0.0, 0.625, 0.0, 0.625, 0.25, 0.375, 0.25, 0.375, 0.25, 0.625, 0.25, 0.625, 0.5, 0.375, 0.5, 0.375, 0.5, 0.625, 0.5, 0.625, 0.75, 0.375, 0.75, 0.375, 0.75, 0.625, 0.75, 0.625, 1.0, 0.375, 1.0, 0.125, 0.5, 0.375, 0.5, 0.375, 0.75, 0.125, 0.75, 0.625, 0.5, 0.875, 0.5, 0.875, 0.75, 0.625, 0.75])
me_cube_018.materials.append(mat_light)
me_cube_018.update()
me_cube_018.normals_split_custom_set([tuple(v) for v in zip(*[iter([-1.0, 0.0, 0.0, -1.0, 0.0, 0.0, -1.0, 0.0, 0.0, -1.0, 0.0, 0.0, 0.0, 0.0, -1.0, 0.0, 0.0, -1.0, 0.0, 0.0, -1.0, 0.0, 0.0, -1.0, 1.0, 0.0, 0.0, 1.0, 0.0, 0.0, 1.0, 0.0, 0.0, 1.0, 0.0, 0.0, 0.0, 0.0, 1.0, 0.0, 0.0, 1.0, 0.0, 0.0, 1.0, 0.0, 0.0, 1.0, 0.0, -1.0, 1.007e-06, 0.0, -1.0, 1.007e-06, 0.0, -1.0, 1.007e-06, 0.0, -1.0, 1.007e-06, 0.0, 1.0, 0.0, 0.0, 1.0, 0.0, 0.0, 1.0, 0.0, 0.0, 1.0, 0.0])] * 3)])
me_plane = bpy.data.meshes.new('Plane')
me_plane.from_pydata([(-1.0, -1.0, 0.0), (1.0, -1.0, 0.0), (-1.0, 1.0, 0.0), (1.0, 1.0, 0.0)], [], [(0, 1, 3, 2)])
_uv = me_plane.uv_layers.new(name='UVMap')
_uv.uv.foreach_set('vector', [0.0, 0.0, 1.0, 0.0, 1.0, 1.0, 0.0, 1.0])
me_plane.update()

# ---- objects
ob_ceiling = bpy.data.objects.new('Ceiling', me_ceiling)
ob_floor = bpy.data.objects.new('Floor', me_floor)
ob_room = bpy.data.objects.new('Room', me_room)
ob_room_001 = bpy.data.objects.new('Room.001', me_room_001)
ob_room_002 = bpy.data.objects.new('Room.002', me_room_002)
ob_room_003 = bpy.data.objects.new('Room.003', me_room_003)
ob_room_004 = bpy.data.objects.new('Room.004', me_room_004)
ob_room_005 = bpy.data.objects.new('Room.005', me_room_005)
ob_cube_009 = bpy.data.objects.new('Cube.009', me_cube_009)
ob_cube_030 = bpy.data.objects.new('Cube.030', me_cube_030)
ob_cube_031 = bpy.data.objects.new('Cube.031', me_cube_031)
ob_cube_001 = bpy.data.objects.new('Cube.001', me_cube_005)
ob_cube_002 = bpy.data.objects.new('Cube.002', me_cube_006)
ob_cube_003 = bpy.data.objects.new('Cube.003', me_cube_007)
ob_cube_004 = bpy.data.objects.new('Cube.004', me_cube_008)
ob_cube_005 = bpy.data.objects.new('Cube.005', me_cube_010)
ob_cube_006 = bpy.data.objects.new('Cube.006', me_cube_011)
ob_cube_007 = bpy.data.objects.new('Cube.007', me_cube_012)
ob_cube_008 = bpy.data.objects.new('Cube.008', me_cube_013)
ob_cube_010 = bpy.data.objects.new('Cube.010', me_cube_014)
ob_cube_011 = bpy.data.objects.new('Cube.011', me_cube_015)
ob_cube_012 = bpy.data.objects.new('Cube.012', me_cube_016)
ob_cube_013 = bpy.data.objects.new('Cube.013', me_cube_017)
ob_cube_014 = bpy.data.objects.new('Cube.014', me_cube_018)
ob_spawn = bpy.data.objects.new('Spawn', me_plane)

# ---- transforms, parenting, visibility, modifiers, constraints
ob_ceiling.location = (0.0, 0.0, 0.0)
ob_ceiling.rotation_euler = (1.571, -0.0, 0.0)
ob_floor.location = (0.0, 0.0, 0.0)
ob_floor.rotation_euler = (1.571, -0.0, 0.0)
ob_room.location = (0.0, 0.0, 0.0)
ob_room.rotation_euler = (1.571, -0.0, 0.0)
ob_room_001.location = (0.0, 0.0, 0.0)
ob_room_001.rotation_euler = (1.571, -0.0, 0.0)
ob_room_002.location = (0.0, 0.0, 0.0)
ob_room_002.rotation_euler = (1.571, -0.0, 0.0)
ob_room_003.location = (0.0, 0.0, 0.0)
ob_room_003.rotation_euler = (1.571, -0.0, 0.0)
ob_room_004.location = (0.0, 0.0, 0.0)
ob_room_004.rotation_euler = (1.571, -0.0, 0.0)
ob_room_005.location = (0.0, 0.0, 0.0)
ob_room_005.rotation_euler = (1.571, -0.0, 0.0)
ob_cube_009.location = (20.75, 17.5, 1.5)
ob_cube_009.rotation_euler = (1.571, -0.0, 0.0)
ob_cube_030.location = (20.75, 17.5, 0.2)
ob_cube_030.rotation_euler = (1.571, -0.0, 0.0)
ob_cube_031.location = (20.75, 17.5, 2.8)
ob_cube_031.rotation_euler = (1.571, -0.0, 0.0)
ob_cube_001.location = (20.75, 4.203, 1.5)
ob_cube_001.rotation_euler = (1.571, -0.0, 0.0)
ob_cube_002.location = (20.75, 4.203, 0.2)
ob_cube_002.rotation_euler = (1.571, -0.0, 0.0)
ob_cube_003.location = (20.75, 4.203, 2.8)
ob_cube_003.rotation_euler = (1.571, -0.0, 0.0)
ob_cube_004.location = (20.45, 14.5, 2.989)
ob_cube_004.rotation_euler = (1.571, -0.0, 0.0)
ob_cube_005.location = (3.53, 21.44, 2.989)
ob_cube_005.rotation_euler = (1.571, -0.0, 0.0)
ob_cube_006.location = (9.512, 22.46, 2.989)
ob_cube_006.rotation_euler = (1.571, -0.0, 0.0)
ob_cube_007.location = (2.533, 12.51, 2.989)
ob_cube_007.rotation_euler = (1.571, -0.0, 0.0)
ob_cube_008.location = (7.514, 12.51, 2.989)
ob_cube_008.rotation_euler = (1.571, -0.0, 0.0)
ob_cube_010.location = (2.521, 6.541, 2.989)
ob_cube_010.rotation_euler = (1.571, -0.0, 0.0)
ob_cube_011.location = (17.46, 19.47, 2.989)
ob_cube_011.rotation_euler = (1.571, -0.0, 0.0)
ob_cube_012.location = (13.48, 5.543, 2.989)
ob_cube_012.rotation_euler = (1.571, -0.0, 0.0)
ob_cube_013.location = (13.47, 13.51, 2.989)
ob_cube_013.rotation_euler = (1.571, -0.0, 0.0)
ob_cube_014.location = (22.44, 3.554, 2.989)
ob_cube_014.rotation_euler = (1.571, -0.0, 0.0)
ob_spawn.location = (10.79, 16.15, -1.0)
ob_spawn.scale = (0.5, 0.5, 0.5)

# ---- collection membership
col_collection.objects.link(ob_ceiling)
col_collection.objects.link(ob_floor)
col_collection.objects.link(ob_room)
col_collection.objects.link(ob_room_001)
col_collection.objects.link(ob_room_002)
col_collection.objects.link(ob_room_003)
col_collection.objects.link(ob_room_004)
col_collection.objects.link(ob_room_005)
col_collection.objects.link(ob_cube_009)
col_collection.objects.link(ob_cube_030)
col_collection.objects.link(ob_cube_031)
col_collection.objects.link(ob_cube_001)
col_collection.objects.link(ob_cube_002)
col_collection.objects.link(ob_cube_003)
col_collection.objects.link(ob_cube_004)
col_collection.objects.link(ob_cube_005)
col_collection.objects.link(ob_cube_006)
col_collection.objects.link(ob_cube_007)
col_collection.objects.link(ob_cube_008)
col_collection.objects.link(ob_cube_010)
col_collection.objects.link(ob_cube_011)
col_collection.objects.link(ob_cube_012)
col_collection.objects.link(ob_cube_013)
col_collection.objects.link(ob_cube_014)
col_collection.objects.link(ob_spawn)

# ---- scene / render settings (as saved in the file)
scene.frame_start = 1; scene.frame_end = 250; scene.frame_set(1)
scene.render.engine = 'BLENDER_EEVEE_NEXT'
scene.cycles.sampling_pattern = 'TABULATED_SOBOL'
scene.view_settings.view_transform = 'Filmic'
bpy.context.view_layer.update()

# ---- added for rendering (the .blend has no active camera): camera
cam_auto = bpy.data.cameras.new('AutoCamera')
cam_auto.lens = 50.0
cam_auto.sensor_width = 36.0
cam_auto.clip_end = 1000.0
ob_auto_camera = bpy.data.objects.new('AutoCamera', cam_auto)
scene.collection.objects.link(ob_auto_camera)
ob_auto_camera.location = (46.2005, -27.9406, 27.9604)
ob_auto_camera.rotation_euler = (1.09748, -7.21219e-08, 0.694738)
scene.camera = ob_auto_camera
bpy.context.view_layer.update()

